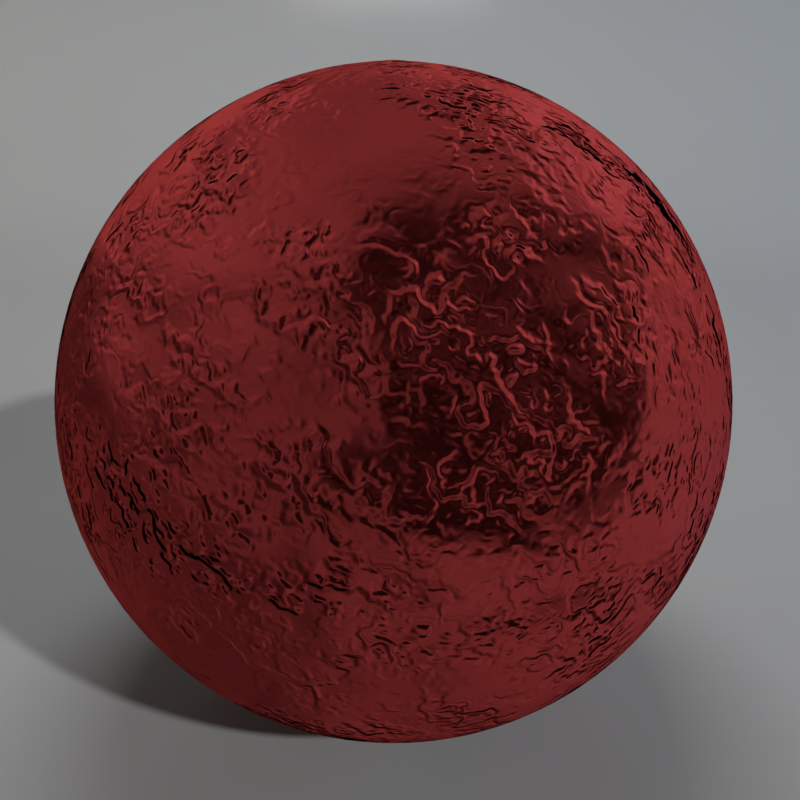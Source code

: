 # Source: fabric_crushed_velvet_cv1.blend  (saved by Blender 2.79.0; exported with 4.5.12 LTS)
import bpy
from mathutils import Matrix  # noqa: F401  (used for matrix-valued properties, if any)

bpy.ops.wm.read_factory_settings(use_empty=True)
scene = bpy.context.scene
scene.name = 'Scene'

# ---- collections
col_collection_1 = bpy.data.collections.new('Collection 1'); scene.collection.children.link(col_collection_1)

# ---- materials (node trees are filled in below, after node groups)
mat_left_light = bpy.data.materials.new('Left_Light')
mat_left_light.alpha_threshold = 0.0
mat_left_light.roughness = 0.5
mat_r_light = bpy.data.materials.new('R_Light')
mat_r_light.alpha_threshold = 0.0
mat_r_light.roughness = 0.5
mat_t_light = bpy.data.materials.new('T_Light')
mat_t_light.alpha_threshold = 0.0
mat_t_light.roughness = 0.5
mat_floor = bpy.data.materials.new('Floor')
mat_floor.alpha_threshold = 0.0
mat_floor.roughness = 0.5
mat_floor.line_color = (0.0, 0.0, 0.0, 1.0)
mat_fabric_crushed_velvet_cv1 = bpy.data.materials.new('fabric_crushed_velvet_cv1')
mat_fabric_crushed_velvet_cv1.alpha_threshold = 0.0
mat_fabric_crushed_velvet_cv1.diffuse_color = (0.1679, 0.0, 0.006372, 1.0)
mat_fabric_crushed_velvet_cv1.roughness = 0.5
mat_fabric_crushed_velvet_cv1.line_color = (0.0, 0.0, 0.0, 1.0)

# ---- node groups
ng_floor = bpy.data.node_groups.new('Floor', 'ShaderNodeTree')
_s = ng_floor.interface.new_socket(name='Shader', in_out='OUTPUT', socket_type='NodeSocketShader')
_s = ng_floor.interface.new_socket(name='Fresnel', in_out='INPUT', socket_type='NodeSocketFloat')
_s.default_value = 1.45
_s.min_value = 1.0
_s.max_value = 1000.0
_s = ng_floor.interface.new_socket(name='Diffuse_Color', in_out='INPUT', socket_type='NodeSocketColor')
_s.default_value = (0.8, 0.8, 0.8, 1.0)
_s = ng_floor.interface.new_socket(name='Diffuse_Normal', in_out='INPUT', socket_type='NodeSocketVector')
_s.min_value = -1.0
_s.max_value = 1.0
_s.hide_value = True
_s = ng_floor.interface.new_socket(name='Glossy_Color', in_out='INPUT', socket_type='NodeSocketColor')
_s.default_value = (0.8, 0.8, 0.8, 1.0)
_s = ng_floor.interface.new_socket(name='Glossy_Roughness', in_out='INPUT', socket_type='NodeSocketFloat')
_s.default_value = 0.01
_s.min_value = 0.0
_s.max_value = 1.0
_s = ng_floor.interface.new_socket(name='Glossy_Normal', in_out='INPUT', socket_type='NodeSocketVector')
_s.min_value = -1.0
_s.max_value = 1.0
_s.hide_value = True
_s = ng_floor.interface.new_socket(name='Translucent', in_out='INPUT', socket_type='NodeSocketFloat')
_s.default_value = 0.5
_s.min_value = 0.0
_s.max_value = 1.0
_s = ng_floor.interface.new_socket(name='Translucent Roughness', in_out='INPUT', socket_type='NodeSocketFloat')
_s.subtype = 'FACTOR'
_s.default_value = 0.2
_s.min_value = 0.0
_s.max_value = 1.0
_s = ng_floor.interface.new_socket(name='Translucent IOR', in_out='INPUT', socket_type='NodeSocketFloat')
_s.default_value = 1.1
_s.min_value = 0.0
_s.max_value = 1000.0
_N = ng_floor.nodes; _L = ng_floor.links
n0 = _N.new('ShaderNodeBsdfDiffuse'); n0.name = 'Diffuse BSDF.001'; n0.location = (-185, 106)
n1 = _N.new('ShaderNodeMixShader'); n1.name = 'Mix Shader.001'; n1.location = (87, 98)
n2 = _N.new('ShaderNodeBsdfGlass'); n2.name = 'Glass BSDF'; n2.location = (-184, -30)
n2.distribution = 'GGX'
n3 = _N.new('ShaderNodeBsdfAnisotropic'); n3.name = 'Glossy BSDF'; n3.location = (-191, -216)
n3.distribution = 'BECKMANN'
n4 = _N.new('ShaderNodeRGBCurve'); n4.name = 'RGB Curves'; n4.location = (-328, -63)
n4.hide = True
_c = n4.mapping.curves[3]
while len(_c.points) > 2: _c.points.remove(_c.points[-1])
_c.points[0].location = (0.0, 0.0); _c.points[0].handle_type = 'AUTO'
_c.points[1].location = (0.41639, 0.70982); _c.points[1].handle_type = 'AUTO'
_p = _c.points.new(1.0, 1.0); _p.handle_type = 'AUTO'
n4.mapping.update()
n5 = _N.new('ShaderNodeMixShader'); n5.name = 'Mix Shader'; n5.location = (341, 131)
n6 = _N.new('NodeGroupOutput'); n6.name = 'Group Output'; n6.location = (547, 124)
n7 = _N.new('ShaderNodeLayerWeight'); n7.name = 'Layer Weight'; n7.location = (-181, 272)
n8 = _N.new('ShaderNodeMath'); n8.name = 'Math'; n8.location = (84, 293)
n8.operation = 'MULTIPLY'
n9 = _N.new('NodeGroupInput'); n9.name = 'Group Input'; n9.location = (-742, 192)
n10 = _N.new('ShaderNodeMath'); n10.name = 'Math.001'; n10.location = (0, 0)
n10.operation = 'POWER'
n11 = _N.new('ShaderNodeMath'); n11.name = 'Math.002'; n11.location = (0, 0)
n11.operation = 'POWER'
_L.new(n3.outputs[0], n5.inputs[2])
_L.new(n0.outputs[0], n1.inputs[1])
_L.new(n5.outputs[0], n6.inputs[0])
_L.new(n9.outputs[1], n0.inputs[0])
_L.new(n9.outputs[2], n0.inputs[2])
_L.new(n9.outputs[3], n3.inputs[0])
_L.new(n9.outputs[5], n3.inputs[4])
_L.new(n1.outputs[0], n5.inputs[1])
_L.new(n9.outputs[6], n1.inputs[0])
_L.new(n2.outputs[0], n1.inputs[2])
_L.new(n9.outputs[1], n4.inputs[1])
_L.new(n4.outputs[0], n2.inputs[0])
_L.new(n7.outputs[0], n8.inputs[0])
_L.new(n8.outputs[0], n5.inputs[0])
_L.new(n9.outputs[0], n7.inputs[0])
_L.new(n9.outputs[2], n2.inputs[3])
_L.new(n9.outputs[8], n2.inputs[2])
_L.new(n9.outputs[7], n10.inputs[0])
_L.new(n10.outputs[0], n2.inputs[1])
_L.new(n9.outputs[4], n11.inputs[0])
_L.new(n11.outputs[0], n3.inputs[1])
n6.is_active_output = True
ng_crushed_velvet1_pattern = bpy.data.node_groups.new('Crushed_Velvet1_pattern', 'ShaderNodeTree')
_s = ng_crushed_velvet1_pattern.interface.new_socket(name='Color', in_out='OUTPUT', socket_type='NodeSocketColor')
_s = ng_crushed_velvet1_pattern.interface.new_socket(name='Vector', in_out='INPUT', socket_type='NodeSocketVector')
_s.min_value = -1.0
_s.max_value = 1.0
_s = ng_crushed_velvet1_pattern.interface.new_socket(name='Scale', in_out='INPUT', socket_type='NodeSocketFloat')
_s.default_value = 5.0
_s.min_value = -1000.0
_s.max_value = 1000.0
_N = ng_crushed_velvet1_pattern.nodes; _L = ng_crushed_velvet1_pattern.links
n0 = _N.new('ShaderNodeTexWave'); n0.name = 'Wave Texture'; n0.location = (-233, 52)
n0.bands_direction = 'DIAGONAL'
n0.rings_direction = 'SPHERICAL'
n0.inputs[2].default_value = 10.0
n0.inputs[4].default_value = 5.0
n0.inputs[6].default_value = 1.571
n1 = _N.new('ShaderNodeTexNoise'); n1.name = 'Noise Texture'; n1.location = (-47, 164)
n1.width = 150
n1.inputs[3].default_value = 1.0
n2 = _N.new('ShaderNodeValToRGB'); n2.name = 'ColorRamp.001'; n2.location = (132, 176)
n2.color_ramp.interpolation = 'B_SPLINE'
while len(n2.color_ramp.elements) > 1: n2.color_ramp.elements.remove(n2.color_ramp.elements[-1])
n2.color_ramp.elements[0].position = 0.1136; n2.color_ramp.elements[0].color = (0.0, 0.0, 0.0, 1.0)
_e = n2.color_ramp.elements.new(0.4955); _e.color = (0.1708, 0.1708, 0.1708, 1.0)
_e = n2.color_ramp.elements.new(1.0); _e.color = (1.0, 1.0, 1.0, 1.0)
n3 = _N.new('NodeGroupOutput'); n3.name = 'Group Output'; n3.location = (398, 139)
n3.width = 106
n4 = _N.new('NodeGroupInput'); n4.name = 'Group Input'; n4.location = (-403, 121)
n4.width = 100
n5 = _N.new('ShaderNodeMath'); n5.name = 'Math'; n5.location = (0, 0)
n5.hide = True
n5.operation = 'MULTIPLY'
_L.new(n1.outputs[0], n2.inputs[0])
_L.new(n2.outputs[0], n3.inputs[0])
_L.new(n4.outputs[0], n0.inputs[0])
_L.new(n4.outputs[1], n1.inputs[2])
_L.new(n4.outputs[1], n0.inputs[1])
_L.new(n4.outputs[0], n1.inputs[0])
_L.new(n0.outputs[1], n5.inputs[0])
_L.new(n5.outputs[0], n1.inputs[8])
n3.is_active_output = True

# ---- material node trees
mat_left_light.use_nodes = True; mat_left_light.node_tree.nodes.clear()
_N = mat_left_light.node_tree.nodes; _L = mat_left_light.node_tree.links
n0 = _N.new('ShaderNodeOutputMaterial'); n0.name = 'Material Output'; n0.location = (300, 300)
n1 = _N.new('ShaderNodeEmission'); n1.name = 'Emission'; n1.location = (10, 300)
n1.inputs[0].default_value = (0.8, 0.7039, 0.5653, 1.0)
n1.inputs[1].default_value = 10.0
_L.new(n1.outputs[0], n0.inputs[0])
n0.is_active_output = True
mat_r_light.use_nodes = True; mat_r_light.node_tree.nodes.clear()
_N = mat_r_light.node_tree.nodes; _L = mat_r_light.node_tree.links
n0 = _N.new('ShaderNodeOutputMaterial'); n0.name = 'Material Output'; n0.location = (300, 300)
n1 = _N.new('ShaderNodeEmission'); n1.name = 'Emission'; n1.location = (10, 300)
n1.inputs[0].default_value = (0.1775, 0.4756, 0.8, 1.0)
n1.inputs[1].default_value = 10.0
_L.new(n1.outputs[0], n0.inputs[0])
n0.is_active_output = True
mat_t_light.use_nodes = True; mat_t_light.node_tree.nodes.clear()
_N = mat_t_light.node_tree.nodes; _L = mat_t_light.node_tree.links
n0 = _N.new('ShaderNodeOutputMaterial'); n0.name = 'Material Output'; n0.location = (300, 300)
n1 = _N.new('ShaderNodeEmission'); n1.name = 'Emission'; n1.location = (10, 300)
n1.inputs[0].default_value = (0.8, 0.8, 0.8, 1.0)
n1.inputs[1].default_value = 10.0
_L.new(n1.outputs[0], n0.inputs[0])
n0.is_active_output = True
mat_floor.use_nodes = True; mat_floor.node_tree.nodes.clear()
_N = mat_floor.node_tree.nodes; _L = mat_floor.node_tree.links
n0 = _N.new('ShaderNodeOutputMaterial'); n0.name = 'Material Output'; n0.location = (637, 119)
n0.width = 100
n1 = _N.new('ShaderNodeGroup'); n1.name = 'Group'; n1.location = (378, 124)
n1.width = 199
n1.node_tree = ng_floor
n1.inputs[0].default_value = 0.33
n1.inputs[1].default_value = (0.3244, 0.3244, 0.3244, 1.0)
n1.inputs[2].default_value = (0.0, 0.0, 0.0)
n1.inputs[3].default_value = (1.0, 1.0, 1.0, 1.0)
n1.inputs[4].default_value = 0.05
n1.inputs[5].default_value = (0.0, 0.0, 0.0)
n1.inputs[6].default_value = 1.49e-08
n1.inputs[7].default_value = 0.0
n1.inputs[8].default_value = 1.1
_L.new(n1.outputs[0], n0.inputs[0])
n0.is_active_output = True
mat_fabric_crushed_velvet_cv1.use_nodes = True; mat_fabric_crushed_velvet_cv1.node_tree.nodes.clear()
_N = mat_fabric_crushed_velvet_cv1.node_tree.nodes; _L = mat_fabric_crushed_velvet_cv1.node_tree.links
n0 = _N.new('NodeFrame'); n0.name = 'Frame'; n0.location = (-161, 384)
n0.label = 'Velvet Fabric'
n0.width = 210
n1 = _N.new('NodeFrame'); n1.name = 'Frame.001'; n1.location = (-237, 192)
n1.label = 'Crushed Velvet Bumping'
n1.width = 288
n2 = _N.new('ShaderNodeOutputMaterial'); n2.name = 'Material Output'; n2.location = (116, 256)
n2.width = 120
n3 = _N.new('ShaderNodeBsdfSheen'); n3.name = 'Velvet BSDF'; n3.location = (30, -30)
n3.width = 150
n3.distribution = 'ASHIKHMIN'
n3.inputs[0].default_value = (0.3916, 0.04374, 0.04374, 1.0)
n3.inputs[1].default_value = 1.0
n4 = _N.new('ShaderNodeTexCoord'); n4.name = 'Texture Coordinate'; n4.location = (-400, 217)
n5 = _N.new('ShaderNodeGroup'); n5.name = 'Group'; n5.location = (30, -30)
n5.width = 228
n5.node_tree = ng_crushed_velvet1_pattern
n5.inputs[1].default_value = 5.0
n6 = _N.new('ShaderNodeDisplacement'); n6.name = 'Displacement'; n6.location = (0, 0)
n6.inputs[1].default_value = 0.0
n6.inputs[2].default_value = 0.1
n3.parent = n0
n5.parent = n1
_L.new(n3.outputs[0], n2.inputs[0])
_L.new(n4.outputs[0], n5.inputs[0])
_L.new(n5.outputs[0], n6.inputs[0])
_L.new(n6.outputs[0], n2.inputs[2])
n2.is_active_output = True

# ---- world
world_world = bpy.data.worlds.new('World'); scene.world = world_world
world_world.use_nodes = True; world_world.node_tree.nodes.clear()
_N = world_world.node_tree.nodes; _L = world_world.node_tree.links
n0 = _N.new('ShaderNodeOutputWorld'); n0.name = 'World Output'; n0.location = (454, 300)
n1 = _N.new('ShaderNodeBackground'); n1.name = 'Background'; n1.location = (164, 300)
n2 = _N.new('ShaderNodeRGB'); n2.name = 'RGB'; n2.location = (-389, 270)
n2.outputs[0].default_value = (0.05088, 0.05088, 0.05088, 1.0)
_L.new(n1.outputs[0], n0.inputs[0])
_L.new(n2.outputs[0], n1.inputs[0])
n0.is_active_output = True
world_world.color = (0.05088, 0.05088, 0.05088)
world_world.use_sun_shadow = False
world_world.sun_shadow_jitter_overblur = 0.0
world_world.cycles.sampling_method = 'MANUAL'

# ---- cameras
cam_camera = bpy.data.cameras.new('Camera')
cam_camera.clip_end = 100.0
cam_camera.lens = 35.0
cam_camera.sensor_width = 32.0
cam_camera.sensor_height = 18.0
cam_camera.display_size = 2.0
cam_camera.dof.focus_distance = 0.0

# ---- lights
light_sun = bpy.data.lights.new('Sun', 'SUN')
light_sun.transmission_factor = 0.0
light_sun.angle = 0.03999
light_sun.energy = 2.0
light_sun.shadow_buffer_clip_start = 0.5
light_sun.shadow_soft_size = 0.02
light_sun.shadow_cascade_max_distance = 1000.0

# ---- meshes
me_plane_005 = bpy.data.meshes.new('Plane.005')
me_plane_005.from_pydata([(-1.0, -1.0, 0.0), (1.0, -1.0, 0.0), (-1.0, 1.0, 0.0), (1.0, 1.0, 0.0)], [], [(0, 1, 3, 2)])
me_plane_005.materials.append(mat_left_light)
me_plane_005.use_remesh_preserve_volume = False
me_plane_005.use_remesh_preserve_attributes = False
me_plane_005.use_mirror_vertex_groups = False
me_plane_005.update()
me_plane_004 = bpy.data.meshes.new('Plane.004')
me_plane_004.from_pydata([(-1.0, -1.0, 0.0), (1.0, -1.0, 0.0), (-1.0, 1.0, 0.0), (1.0, 1.0, 0.0)], [], [(0, 1, 3, 2)])
me_plane_004.materials.append(mat_r_light)
me_plane_004.use_remesh_preserve_volume = False
me_plane_004.use_remesh_preserve_attributes = False
me_plane_004.use_mirror_vertex_groups = False
me_plane_004.update()
me_plane_003 = bpy.data.meshes.new('Plane.003')
me_plane_003.from_pydata([(-1.0, -1.0, 0.0), (1.0, -1.0, 0.0), (-1.0, 1.0, 0.0), (1.0, 1.0, 0.0)], [], [(0, 1, 3, 2)])
me_plane_003.materials.append(mat_t_light)
me_plane_003.use_remesh_preserve_volume = False
me_plane_003.use_remesh_preserve_attributes = False
me_plane_003.use_mirror_vertex_groups = False
me_plane_003.update()
me_plane = bpy.data.meshes.new('Plane')
me_plane.from_pydata([(-1.0, -1.0, 0.0), (1.0, -1.0, 0.0), (0.0, 1.0, 1.545), (0.0, -1.0, 0.0), (1.0, 1.0, 1.545), (-1.0, 1.0, 1.545), (-1.0, 1.0, 0.5551), (-1.0, 0.4449, 0.0), (-1.0, 0.9893, 0.4468), (-1.0, 0.9577, 0.3426), (-1.0, 0.9065, 0.2467), (-1.0, 0.8374, 0.1626), (-1.0, 0.7533, 0.09354), (1.0, 1.0, 0.5551), (1.0, 0.4449, 0.0), (1.0, 0.9893, 0.4468), (1.0, 0.9577, 0.3426), (1.0, 0.9065, 0.2467), (1.0, 0.8374, 0.1626), (1.0, 0.7533, 0.09354), (1.0, 0.6574, 0.04225), (1.0, 0.5532, 0.01067), (0.0, 1.0, 0.5551), (0.0, 0.9893, 0.4468), (0.0, 0.9577, 0.3426), (0.0, 0.9065, 0.2467), (0.0, 0.8374, 0.1626), (0.0, 0.7533, 0.09354), (0.0, 0.6574, 0.04225), (0.0, 0.5532, 0.01067), (0.0, 0.4449, 0.0), (0.9677, -1.0, 0.0), (0.9677, 1.0, 1.545), (0.9677, 1.0, 0.5551), (0.9677, 0.9893, 0.4468), (0.9677, 0.9577, 0.3426), (0.9677, 0.9065, 0.2467), (0.9677, 0.8374, 0.1626), (0.9677, 0.7533, 0.09354), (0.9677, 0.6574, 0.04225), (0.9677, 0.5532, 0.01067), (0.9677, 0.4449, 0.0), (-1.0, 0.6574, 0.04225), (1.0, -0.9711, 0.0), (0.0, -0.9711, 0.0), (0.9677, -0.9711, 0.0), (0.4839, 1.0, 1.545), (0.4839, 1.0, 0.5551), (0.4839, -1.0, 0.0), (0.4839, 0.9893, 0.4468), (0.4839, 0.9577, 0.3426), (0.4839, 0.9065, 0.2467), (0.4839, 0.8374, 0.1626), (0.4839, 0.7533, 0.09354), (0.4839, 0.6574, 0.04225), (0.4839, 0.5532, 0.01067), (0.4839, 0.4449, 0.0), (0.4839, -0.9711, 0.0), (1.0, -0.6171, 0.0), (1.0, -0.2631, 0.0), (1.0, 0.09092, 0.0), (0.0, -0.6171, 0.0), (0.0, -0.2631, 0.0), (0.0, 0.09092, 0.0), (0.9677, -0.6171, 0.0), (0.9677, -0.2631, 0.0), (0.9677, 0.09092, 0.0), (-1.0, 0.5532, 0.01067), (0.4839, -0.6171, 0.0), (0.4839, -0.2631, 0.0), (0.4839, 0.09092, 0.0), (0.2419, 1.0, 1.545), (0.2419, 1.0, 0.5551), (0.2419, -0.9711, 0.0), (0.2419, -1.0, 0.0), (0.2419, 0.9893, 0.4468), (0.2419, 0.9577, 0.3426), (0.2419, 0.9065, 0.2467), (0.2419, 0.8374, 0.1626), (0.2419, 0.7533, 0.09354), (0.2419, 0.6574, 0.04225), (0.2419, 0.5532, 0.01067), (0.2419, 0.4449, 0.0), (0.2419, -0.6171, 0.0), (0.2419, -0.2631, 0.0), (0.2419, 0.09092, 0.0), (0.7258, -1.0, 0.0), (0.7258, 0.9893, 0.4468), (0.7258, 0.9577, 0.3426), (0.7258, 0.9065, 0.2467), (0.7258, 0.8374, 0.1626), (0.7258, 0.7533, 0.09354), (0.7258, 0.6574, 0.04225), (0.7258, 0.5532, 0.01067), (0.7258, 0.4449, 0.0), (0.7258, 1.0, 1.545), (0.7258, 1.0, 0.5551), (0.7258, -0.9711, 0.0), (0.7258, -0.6171, 0.0), (0.7258, -0.2631, 0.0), (0.7258, 0.09092, 0.0), (1.0, 1.0, 1.514), (0.0, 1.0, 1.514), (0.9677, 1.0, 1.514), (0.4839, 1.0, 1.514), (0.2419, 1.0, 1.514), (0.7258, 1.0, 1.514), (1.0, 1.0, 0.8747), (1.0, 1.0, 1.194), (0.0, 1.0, 0.8747), (0.0, 1.0, 1.194), (0.9677, 1.0, 0.8747), (0.9677, 1.0, 1.194), (0.4839, 1.0, 0.8747), (0.4839, 1.0, 1.194), (0.2419, 1.0, 0.8747), (0.2419, 1.0, 1.194), (0.7258, 1.0, 0.8747), (0.7258, 1.0, 1.194), (-0.9677, -1.0, 0.0), (-0.9677, 1.0, 1.545), (-0.9677, 1.0, 0.5551), (-0.9677, 0.9893, 0.4468), (-0.9677, 0.9577, 0.3426), (-0.9677, 0.9065, 0.2467), (-0.9677, 0.8374, 0.1626), (-0.9677, 0.7533, 0.09354), (-0.9677, 0.6574, 0.04225), (-0.9677, 0.5532, 0.01067), (-0.9677, 0.4449, 0.0), (-1.0, -0.9711, 0.0), (-0.9677, -0.9711, 0.0), (-0.4839, 1.0, 1.545), (-0.4839, 1.0, 0.5551), (-0.4839, -1.0, 0.0), (-0.4839, 0.9893, 0.4468), (-0.4839, 0.9577, 0.3426), (-0.4839, 0.9065, 0.2467), (-0.4839, 0.8374, 0.1626), (-0.4839, 0.7533, 0.09354), (-0.4839, 0.6574, 0.04225), (-0.4839, 0.5532, 0.01067), (-0.4839, 0.4449, 0.0), (-0.4839, -0.9711, 0.0), (-1.0, -0.6171, 0.0), (-1.0, -0.2631, 0.0), (-1.0, 0.09092, 0.0), (-0.9677, -0.6171, 0.0), (-0.9677, -0.2631, 0.0), (-0.9677, 0.09092, 0.0), (-0.4839, -0.6171, 0.0), (-0.4839, -0.2631, 0.0), (-0.4839, 0.09092, 0.0), (-0.2419, 1.0, 1.545), (-0.2419, 1.0, 0.5551), (-0.2419, -0.9711, 0.0), (-0.2419, -1.0, 0.0), (-0.2419, 0.9893, 0.4468), (-0.2419, 0.9577, 0.3426), (-0.2419, 0.9065, 0.2467), (-0.2419, 0.8374, 0.1626), (-0.2419, 0.7533, 0.09354), (-0.2419, 0.6574, 0.04225), (-0.2419, 0.5532, 0.01067), (-0.2419, 0.4449, 0.0), (-0.2419, -0.6171, 0.0), (-0.2419, -0.2631, 0.0), (-0.2419, 0.09092, 0.0), (-0.7258, -1.0, 0.0), (-0.7258, 0.9893, 0.4468), (-0.7258, 0.9577, 0.3426), (-0.7258, 0.9065, 0.2467), (-0.7258, 0.8374, 0.1626), (-0.7258, 0.7533, 0.09354), (-0.7258, 0.6574, 0.04225), (-0.7258, 0.5532, 0.01067), (-0.7258, 0.4449, 0.0), (-0.7258, 1.0, 1.545), (-0.7258, 1.0, 0.5551), (-0.7258, -0.9711, 0.0), (-0.7258, -0.6171, 0.0), (-0.7258, -0.2631, 0.0), (-0.7258, 0.09092, 0.0), (-1.0, 1.0, 1.514), (-0.9677, 1.0, 1.514), (-0.4839, 1.0, 1.514), (-0.2419, 1.0, 1.514), (-0.7258, 1.0, 1.514), (-1.0, 1.0, 0.8747), (-1.0, 1.0, 1.194), (-0.9677, 1.0, 0.8747), (-0.9677, 1.0, 1.194), (-0.4839, 1.0, 0.8747), (-0.4839, 1.0, 1.194), (-0.2419, 1.0, 0.8747), (-0.2419, 1.0, 1.194), (-0.7258, 1.0, 0.8747), (-0.7258, 1.0, 1.194)], [], [(103, 101, 4, 32), (154, 157, 23, 22), (159, 160, 26, 25), (158, 159, 25, 24), (160, 161, 27, 26), (161, 162, 28, 27), (162, 163, 29, 28), (163, 164, 30, 29), (149, 129, 7, 146), (184, 120, 5, 183), (66, 60, 14, 41), (81, 29, 30, 82), (80, 28, 29, 81), (79, 27, 28, 80), (78, 26, 27, 79), (77, 25, 26, 78), (76, 24, 25, 77), (75, 23, 24, 76), (72, 22, 23, 75), (10, 11, 125, 124), (13, 33, 34, 15), (15, 34, 35, 16), (16, 35, 36, 17), (17, 36, 37, 18), (18, 37, 38, 19), (19, 38, 39, 20), (20, 39, 40, 21), (21, 40, 41, 14), (100, 66, 41, 94), (106, 103, 32, 95), (86, 31, 45, 97), (31, 1, 43, 45), (157, 158, 24, 23), (74, 48, 57, 73), (105, 104, 46, 71), (85, 70, 56, 82), (96, 47, 49, 87), (87, 49, 50, 88), (88, 50, 51, 89), (89, 51, 52, 90), (90, 52, 53, 91), (91, 53, 54, 92), (92, 54, 55, 93), (93, 55, 56, 94), (73, 57, 68, 83), (83, 68, 69, 84), (84, 69, 70, 85), (97, 45, 64, 98), (98, 64, 65, 99), (99, 65, 66, 100), (45, 43, 58, 64), (64, 58, 59, 65), (65, 59, 60, 66), (9, 10, 124, 123), (8, 9, 123, 122), (6, 8, 122, 121), (62, 84, 85, 63), (61, 83, 84, 62), (44, 73, 83, 61), (63, 85, 82, 30), (102, 105, 71, 2), (3, 74, 73, 44), (47, 72, 75, 49), (49, 75, 76, 50), (50, 76, 77, 51), (51, 77, 78, 52), (52, 78, 79, 53), (53, 79, 80, 54), (54, 80, 81, 55), (55, 81, 82, 56), (69, 99, 100, 70), (68, 98, 99, 69), (57, 97, 98, 68), (40, 93, 94, 41), (39, 92, 93, 40), (38, 91, 92, 39), (37, 90, 91, 38), (36, 89, 90, 37), (35, 88, 89, 36), (34, 87, 88, 35), (33, 96, 87, 34), (48, 86, 97, 57), (104, 106, 95, 46), (70, 100, 94, 56), (114, 118, 106, 104), (110, 116, 105, 102), (116, 114, 104, 105), (118, 112, 103, 106), (11, 12, 126, 125), (112, 108, 101, 103), (33, 13, 107, 111), (111, 107, 108, 112), (42, 67, 128, 127), (12, 42, 127, 126), (96, 33, 111, 117), (117, 111, 112, 118), (72, 47, 113, 115), (115, 113, 114, 116), (22, 72, 115, 109), (109, 115, 116, 110), (47, 96, 117, 113), (113, 117, 118, 114), (67, 7, 129, 128), (182, 176, 129, 149), (187, 177, 120, 184), (168, 179, 131, 119), (119, 131, 130, 0), (156, 155, 143, 134), (186, 153, 132, 185), (167, 164, 142, 152), (178, 169, 135, 133), (169, 170, 136, 135), (170, 171, 137, 136), (171, 172, 138, 137), (172, 173, 139, 138), (173, 174, 140, 139), (174, 175, 141, 140), (175, 176, 142, 141), (155, 165, 150, 143), (165, 166, 151, 150), (166, 167, 152, 151), (179, 180, 147, 131), (180, 181, 148, 147), (181, 182, 149, 148), (131, 147, 144, 130), (147, 148, 145, 144), (148, 149, 146, 145), (62, 63, 167, 166), (61, 62, 166, 165), (44, 61, 165, 155), (63, 30, 164, 167), (102, 2, 153, 186), (3, 44, 155, 156), (133, 135, 157, 154), (135, 136, 158, 157), (136, 137, 159, 158), (137, 138, 160, 159), (138, 139, 161, 160), (139, 140, 162, 161), (140, 141, 163, 162), (141, 142, 164, 163), (151, 152, 182, 181), (150, 151, 181, 180), (143, 150, 180, 179), (128, 129, 176, 175), (127, 128, 175, 174), (126, 127, 174, 173), (125, 126, 173, 172), (124, 125, 172, 171), (123, 124, 171, 170), (122, 123, 170, 169), (121, 122, 169, 178), (134, 143, 179, 168), (185, 132, 177, 187), (152, 142, 176, 182), (193, 185, 187, 197), (110, 102, 186, 195), (195, 186, 185, 193), (197, 187, 184, 191), (191, 184, 183, 189), (121, 190, 188, 6), (190, 191, 189, 188), (178, 196, 190, 121), (196, 197, 191, 190), (154, 194, 192, 133), (194, 195, 193, 192), (22, 109, 194, 154), (109, 110, 195, 194), (133, 192, 196, 178), (192, 193, 197, 196)])
me_plane.polygons.foreach_set('use_smooth', [True] * 170)
_uv = me_plane.uv_layers.new(name='UVMap')
_uv.uv.foreach_set('vector', [0.5951, 0.9904, 0.6048, 0.9904, 0.6048, 0.9999, 0.595, 0.9999, 0.2294, 0.7003, 0.2294, 0.6674, 0.3026, 0.6674, 0.3026, 0.7003, 0.2295, 0.6016, 0.2295, 0.5687, 0.3026, 0.5687, 0.3026, 0.6016, 0.2295, 0.6345, 0.2295, 0.6016, 0.3026, 0.6016, 0.3026, 0.6345, 0.2295, 0.5687, 0.2295, 0.5358, 0.3027, 0.5358, 0.3026, 0.5687, 0.2295, 0.5358, 0.2295, 0.5029, 0.3027, 0.5029, 0.3027, 0.5358, 0.2295, 0.5029, 0.2295, 0.47, 0.3027, 0.47, 0.3027, 0.5029, 0.2295, 0.47, 0.2296, 0.4371, 0.3027, 0.4371, 0.3027, 0.47, 0.01014, 0.3299, 0.01009, 0.437, 0.0003416, 0.437, 0.0003914, 0.3299, 0.009834, 0.9902, 0.009829, 0.9996, 7.779e-05, 0.9996, 8.223e-05, 0.9901, 0.5954, 0.3302, 0.6051, 0.3302, 0.6051, 0.4373, 0.5953, 0.4373, 0.3758, 0.4701, 0.3027, 0.47, 0.3027, 0.4371, 0.3759, 0.4372, 0.3758, 0.503, 0.3027, 0.5029, 0.3027, 0.47, 0.3758, 0.4701, 0.3758, 0.5358, 0.3027, 0.5358, 0.3027, 0.5029, 0.3758, 0.503, 0.3758, 0.5687, 0.3026, 0.5687, 0.3027, 0.5358, 0.3758, 0.5358, 0.3758, 0.6016, 0.3026, 0.6016, 0.3026, 0.5687, 0.3758, 0.5687, 0.3758, 0.6345, 0.3026, 0.6345, 0.3026, 0.6016, 0.3758, 0.6016, 0.3757, 0.6674, 0.3026, 0.6674, 0.3026, 0.6345, 0.3758, 0.6345, 0.3757, 0.7003, 0.3026, 0.7003, 0.3026, 0.6674, 0.3757, 0.6674, 0.0002645, 0.6015, 0.0002799, 0.5686, 0.01003, 0.5686, 0.01002, 0.6015, 0.6049, 0.7005, 0.5952, 0.7005, 0.5952, 0.6676, 0.605, 0.6676, 0.605, 0.6676, 0.5952, 0.6676, 0.5952, 0.6347, 0.605, 0.6347, 0.605, 0.6347, 0.5952, 0.6347, 0.5952, 0.6018, 0.605, 0.6018, 0.605, 0.6018, 0.5952, 0.6018, 0.5953, 0.5689, 0.605, 0.5689, 0.605, 0.5689, 0.5953, 0.5689, 0.5953, 0.536, 0.605, 0.536, 0.605, 0.536, 0.5953, 0.536, 0.5953, 0.5031, 0.605, 0.5031, 0.605, 0.5031, 0.5953, 0.5031, 0.5953, 0.4702, 0.605, 0.4702, 0.605, 0.4702, 0.5953, 0.4702, 0.5953, 0.4373, 0.6051, 0.4373, 0.5222, 0.3302, 0.5954, 0.3302, 0.5953, 0.4373, 0.5222, 0.4372, 0.5219, 0.9904, 0.5951, 0.9904, 0.595, 0.9999, 0.5219, 0.9999, 0.5224, 0.0003231, 0.5955, 0.0003574, 0.5955, 0.009081, 0.5224, 0.009047, 0.5955, 0.0003574, 0.6053, 0.000362, 0.6053, 0.009086, 0.5955, 0.009081, 0.2294, 0.6674, 0.2295, 0.6345, 0.3026, 0.6345, 0.3026, 0.6674, 0.3761, 0.0002543, 0.4492, 0.0002887, 0.4492, 0.009013, 0.3761, 0.008978, 0.3756, 0.9903, 0.4487, 0.9904, 0.4487, 0.9998, 0.3756, 0.9998, 0.3759, 0.3301, 0.4491, 0.3301, 0.449, 0.4372, 0.3759, 0.4372, 0.522, 0.7004, 0.4489, 0.7004, 0.4489, 0.6675, 0.5221, 0.6675, 0.5221, 0.6675, 0.4489, 0.6675, 0.4489, 0.6346, 0.5221, 0.6346, 0.5221, 0.6346, 0.4489, 0.6346, 0.4489, 0.6017, 0.5221, 0.6017, 0.5221, 0.6017, 0.4489, 0.6017, 0.4489, 0.5688, 0.5221, 0.5688, 0.5221, 0.5688, 0.4489, 0.5688, 0.449, 0.5359, 0.5221, 0.5359, 0.5221, 0.5359, 0.449, 0.5359, 0.449, 0.503, 0.5221, 0.503, 0.5221, 0.503, 0.449, 0.503, 0.449, 0.4701, 0.5221, 0.4701, 0.5221, 0.4701, 0.449, 0.4701, 0.449, 0.4372, 0.5222, 0.4372, 0.3761, 0.008978, 0.4492, 0.009013, 0.4492, 0.1161, 0.376, 0.116, 0.376, 0.116, 0.4492, 0.1161, 0.4491, 0.2231, 0.376, 0.2231, 0.376, 0.2231, 0.4491, 0.2231, 0.4491, 0.3301, 0.3759, 0.3301, 0.5224, 0.009047, 0.5955, 0.009081, 0.5955, 0.1161, 0.5223, 0.1161, 0.5223, 0.1161, 0.5955, 0.1161, 0.5954, 0.2232, 0.5223, 0.2231, 0.5223, 0.2231, 0.5954, 0.2232, 0.5954, 0.3302, 0.5222, 0.3302, 0.5955, 0.009081, 0.6053, 0.009086, 0.6052, 0.1161, 0.5955, 0.1161, 0.5955, 0.1161, 0.6052, 0.1161, 0.6052, 0.2232, 0.5954, 0.2232, 0.5954, 0.2232, 0.6052, 0.2232, 0.6051, 0.3302, 0.5954, 0.3302, 0.000249, 0.6344, 0.0002645, 0.6015, 0.01002, 0.6015, 0.01, 0.6344, 0.0002336, 0.6673, 0.000249, 0.6344, 0.01, 0.6344, 0.009985, 0.6673, 0.0002182, 0.7002, 0.0002336, 0.6673, 0.009985, 0.6673, 0.00997, 0.7002, 0.3028, 0.223, 0.376, 0.2231, 0.3759, 0.3301, 0.3028, 0.3301, 0.3029, 0.116, 0.376, 0.116, 0.376, 0.2231, 0.3028, 0.223, 0.3029, 0.008944, 0.3761, 0.008978, 0.376, 0.116, 0.3029, 0.116, 0.3028, 0.3301, 0.3759, 0.3301, 0.3759, 0.4372, 0.3027, 0.4371, 0.3024, 0.9903, 0.3756, 0.9903, 0.3756, 0.9998, 0.3024, 0.9998, 0.3029, 0.0002199, 0.3761, 0.0002543, 0.3761, 0.008978, 0.3029, 0.008944, 0.4489, 0.7004, 0.3757, 0.7003, 0.3757, 0.6674, 0.4489, 0.6675, 0.4489, 0.6675, 0.3757, 0.6674, 0.3758, 0.6345, 0.4489, 0.6346, 0.4489, 0.6346, 0.3758, 0.6345, 0.3758, 0.6016, 0.4489, 0.6017, 0.4489, 0.6017, 0.3758, 0.6016, 0.3758, 0.5687, 0.4489, 0.5688, 0.4489, 0.5688, 0.3758, 0.5687, 0.3758, 0.5358, 0.449, 0.5359, 0.449, 0.5359, 0.3758, 0.5358, 0.3758, 0.503, 0.449, 0.503, 0.449, 0.503, 0.3758, 0.503, 0.3758, 0.4701, 0.449, 0.4701, 0.449, 0.4701, 0.3758, 0.4701, 0.3759, 0.4372, 0.449, 0.4372, 0.4491, 0.2231, 0.5223, 0.2231, 0.5222, 0.3302, 0.4491, 0.3301, 0.4492, 0.1161, 0.5223, 0.1161, 0.5223, 0.2231, 0.4491, 0.2231, 0.4492, 0.009013, 0.5224, 0.009047, 0.5223, 0.1161, 0.4492, 0.1161, 0.5953, 0.4702, 0.5221, 0.4701, 0.5222, 0.4372, 0.5953, 0.4373, 0.5953, 0.5031, 0.5221, 0.503, 0.5221, 0.4701, 0.5953, 0.4702, 0.5953, 0.536, 0.5221, 0.5359, 0.5221, 0.503, 0.5953, 0.5031, 0.5953, 0.5689, 0.5221, 0.5688, 0.5221, 0.5359, 0.5953, 0.536, 0.5952, 0.6018, 0.5221, 0.6017, 0.5221, 0.5688, 0.5953, 0.5689, 0.5952, 0.6347, 0.5221, 0.6346, 0.5221, 0.6017, 0.5952, 0.6018, 0.5952, 0.6676, 0.5221, 0.6675, 0.5221, 0.6346, 0.5952, 0.6347, 0.5952, 0.7005, 0.522, 0.7004, 0.5221, 0.6675, 0.5952, 0.6676, 0.4492, 0.0002887, 0.5224, 0.0003231, 0.5224, 0.009047, 0.4492, 0.009013, 0.4487, 0.9904, 0.5219, 0.9904, 0.5219, 0.9999, 0.4487, 0.9998, 0.4491, 0.3301, 0.5222, 0.3302, 0.5222, 0.4372, 0.449, 0.4372, 0.4488, 0.8937, 0.5219, 0.8937, 0.5219, 0.9904, 0.4487, 0.9904, 0.3025, 0.8936, 0.3756, 0.8937, 0.3756, 0.9903, 0.3024, 0.9903, 0.3756, 0.8937, 0.4488, 0.8937, 0.4487, 0.9904, 0.3756, 0.9903, 0.5219, 0.8937, 0.5951, 0.8938, 0.5951, 0.9904, 0.5219, 0.9904, 0.0002799, 0.5686, 0.0002953, 0.5357, 0.01005, 0.5357, 0.01003, 0.5686, 0.5951, 0.8938, 0.6049, 0.8938, 0.6048, 0.9904, 0.5951, 0.9904, 0.5952, 0.7005, 0.6049, 0.7005, 0.6049, 0.7971, 0.5951, 0.7971, 0.5951, 0.7971, 0.6049, 0.7971, 0.6049, 0.8938, 0.5951, 0.8938, 0.0003107, 0.5028, 0.0003261, 0.4699, 0.01008, 0.4699, 0.01006, 0.5028, 0.0002953, 0.5357, 0.0003107, 0.5028, 0.01006, 0.5028, 0.01005, 0.5357, 0.522, 0.7004, 0.5952, 0.7005, 0.5951, 0.7971, 0.522, 0.7971, 0.522, 0.7971, 0.5951, 0.7971, 0.5951, 0.8938, 0.5219, 0.8937, 0.3757, 0.7003, 0.4489, 0.7004, 0.4488, 0.797, 0.3757, 0.797, 0.3757, 0.797, 0.4488, 0.797, 0.4488, 0.8937, 0.3756, 0.8937, 0.3026, 0.7003, 0.3757, 0.7003, 0.3757, 0.797, 0.3025, 0.797, 0.3025, 0.797, 0.3757, 0.797, 0.3756, 0.8937, 0.3025, 0.8936, 0.4489, 0.7004, 0.522, 0.7004, 0.522, 0.7971, 0.4488, 0.797, 0.4488, 0.797, 0.522, 0.7971, 0.5219, 0.8937, 0.4488, 0.8937, 0.0003261, 0.4699, 0.0003416, 0.437, 0.01009, 0.437, 0.01008, 0.4699, 0.0833, 0.33, 0.08325, 0.437, 0.01009, 0.437, 0.01014, 0.3299, 0.08299, 0.9902, 0.08298, 0.9997, 0.009829, 0.9996, 0.009834, 0.9902, 0.08345, 0.0001167, 0.08345, 0.008841, 0.01029, 0.008806, 0.0103, 8.237e-05, 0.0103, 8.237e-05, 0.01029, 0.008806, 0.0005407, 0.008802, 0.0005448, 7.779e-05, 0.2298, 0.0001854, 0.2298, 0.008909, 0.1566, 0.008875, 0.1566, 0.000151, 0.2293, 0.9903, 0.2293, 0.9997, 0.1561, 0.9997, 0.1561, 0.9902, 0.2296, 0.33, 0.2296, 0.4371, 0.1564, 0.437, 0.1564, 0.33, 0.08312, 0.7002, 0.08314, 0.6673, 0.1563, 0.6673, 0.1563, 0.7002, 0.08314, 0.6673, 0.08315, 0.6344, 0.1563, 0.6344, 0.1563, 0.6673, 0.08315, 0.6344, 0.08317, 0.6015, 0.1563, 0.6015, 0.1563, 0.6344, 0.08317, 0.6015, 0.08318, 0.5686, 0.1563, 0.5686, 0.1563, 0.6015, 0.08318, 0.5686, 0.0832, 0.5357, 0.1564, 0.5357, 0.1563, 0.5686, 0.0832, 0.5357, 0.08321, 0.5028, 0.1564, 0.5028, 0.1564, 0.5357, 0.08321, 0.5028, 0.08323, 0.4699, 0.1564, 0.4699, 0.1564, 0.5028, 0.08323, 0.4699, 0.08325, 0.437, 0.1564, 0.437, 0.1564, 0.4699, 0.2298, 0.008909, 0.2297, 0.116, 0.1565, 0.1159, 0.1566, 0.008875, 0.2297, 0.116, 0.2297, 0.223, 0.1565, 0.223, 0.1565, 0.1159, 0.2297, 0.223, 0.2296, 0.33, 0.1564, 0.33, 0.1565, 0.223, 0.08345, 0.008841, 0.0834, 0.1159, 0.01024, 0.1159, 0.01029, 0.008806, 0.0834, 0.1159, 0.08335, 0.2229, 0.01019, 0.2229, 0.01024, 0.1159, 0.08335, 0.2229, 0.0833, 0.33, 0.01014, 0.3299, 0.01019, 0.2229, 0.01029, 0.008806, 0.01024, 0.1159, 0.000491, 0.1158, 0.0005407, 0.008802, 0.01024, 0.1159, 0.01019, 0.2229, 0.0004412, 0.2229, 0.000491, 0.1158, 0.01019, 0.2229, 0.01014, 0.3299, 0.0003914, 0.3299, 0.0004412, 0.2229, 0.3028, 0.223, 0.3028, 0.3301, 0.2296, 0.33, 0.2297, 0.223, 0.3029, 0.116, 0.3028, 0.223, 0.2297, 0.223, 0.2297, 0.116, 0.3029, 0.008944, 0.3029, 0.116, 0.2297, 0.116, 0.2298, 0.008909, 0.3028, 0.3301, 0.3027, 0.4371, 0.2296, 0.4371, 0.2296, 0.33, 0.3024, 0.9903, 0.3024, 0.9998, 0.2293, 0.9997, 0.2293, 0.9903, 0.3029, 0.0002199, 0.3029, 0.008944, 0.2298, 0.008909, 0.2298, 0.0001854, 0.1563, 0.7002, 0.1563, 0.6673, 0.2294, 0.6674, 0.2294, 0.7003, 0.1563, 0.6673, 0.1563, 0.6344, 0.2295, 0.6345, 0.2294, 0.6674, 0.1563, 0.6344, 0.1563, 0.6015, 0.2295, 0.6016, 0.2295, 0.6345, 0.1563, 0.6015, 0.1563, 0.5686, 0.2295, 0.5687, 0.2295, 0.6016, 0.1563, 0.5686, 0.1564, 0.5357, 0.2295, 0.5358, 0.2295, 0.5687, 0.1564, 0.5357, 0.1564, 0.5028, 0.2295, 0.5029, 0.2295, 0.5358, 0.1564, 0.5028, 0.1564, 0.4699, 0.2295, 0.47, 0.2295, 0.5029, 0.1564, 0.4699, 0.1564, 0.437, 0.2296, 0.4371, 0.2295, 0.47, 0.1565, 0.223, 0.1564, 0.33, 0.0833, 0.33, 0.08335, 0.2229, 0.1565, 0.1159, 0.1565, 0.223, 0.08335, 0.2229, 0.0834, 0.1159, 0.1566, 0.008875, 0.1565, 0.1159, 0.0834, 0.1159, 0.08345, 0.008841, 0.01008, 0.4699, 0.01009, 0.437, 0.08325, 0.437, 0.08323, 0.4699, 0.01006, 0.5028, 0.01008, 0.4699, 0.08323, 0.4699, 0.08321, 0.5028, 0.01005, 0.5357, 0.01006, 0.5028, 0.08321, 0.5028, 0.0832, 0.5357, 0.01003, 0.5686, 0.01005, 0.5357, 0.0832, 0.5357, 0.08318, 0.5686, 0.01002, 0.6015, 0.01003, 0.5686, 0.08318, 0.5686, 0.08317, 0.6015, 0.01, 0.6344, 0.01002, 0.6015, 0.08317, 0.6015, 0.08315, 0.6344, 0.009985, 0.6673, 0.01, 0.6344, 0.08315, 0.6344, 0.08314, 0.6673, 0.00997, 0.7002, 0.009985, 0.6673, 0.08314, 0.6673, 0.08312, 0.7002, 0.1566, 0.000151, 0.1566, 0.008875, 0.08345, 0.008841, 0.08345, 0.0001167, 0.1561, 0.9902, 0.1561, 0.9997, 0.08298, 0.9997, 0.08299, 0.9902, 0.1564, 0.33, 0.1564, 0.437, 0.08325, 0.437, 0.0833, 0.33, 0.1562, 0.8936, 0.1561, 0.9902, 0.08299, 0.9902, 0.08303, 0.8935, 0.3025, 0.8936, 0.3024, 0.9903, 0.2293, 0.9903, 0.2293, 0.8936, 0.2293, 0.8936, 0.2293, 0.9903, 0.1561, 0.9902, 0.1562, 0.8936, 0.08303, 0.8935, 0.08299, 0.9902, 0.009834, 0.9902, 0.009879, 0.8935, 0.009879, 0.8935, 0.009834, 0.9902, 8.223e-05, 0.9901, 0.0001275, 0.8935, 0.00997, 0.7002, 0.009924, 0.7968, 0.0001729, 0.7968, 0.0002182, 0.7002, 0.009924, 0.7968, 0.009879, 0.8935, 0.0001275, 0.8935, 0.0001729, 0.7968, 0.08312, 0.7002, 0.08308, 0.7969, 0.009924, 0.7968, 0.00997, 0.7002, 0.08308, 0.7969, 0.08303, 0.8935, 0.009879, 0.8935, 0.009924, 0.7968, 0.2294, 0.7003, 0.2294, 0.7969, 0.1562, 0.7969, 0.1563, 0.7002, 0.2294, 0.7969, 0.2293, 0.8936, 0.1562, 0.8936, 0.1562, 0.7969, 0.3026, 0.7003, 0.3025, 0.797, 0.2294, 0.7969, 0.2294, 0.7003, 0.3025, 0.797, 0.3025, 0.8936, 0.2293, 0.8936, 0.2294, 0.7969, 0.1563, 0.7002, 0.1562, 0.7969, 0.08308, 0.7969, 0.08312, 0.7002, 0.1562, 0.7969, 0.1562, 0.8936, 0.08303, 0.8935, 0.08308, 0.7969])
me_plane.materials.append(mat_floor)
me_plane.use_remesh_preserve_volume = False
me_plane.use_remesh_preserve_attributes = False
me_plane.use_mirror_vertex_groups = False
me_plane.update()
me_sphere = bpy.data.meshes.new('Sphere')
me_sphere.from_pydata([(0.03806, 0.1913, 0.9808), (0.07466, 0.3753, 0.9239), (0.1084, 0.5449, 0.8315), (0.1379, 0.6935, 0.7071), (0.1622, 0.8155, 0.5556), (0.1802, 0.9061, 0.3827), (0.1913, 0.9619, 0.1951), (0.1951, 0.9808, 7.55e-08), (0.1913, 0.9619, -0.1951), (0.1802, 0.9061, -0.3827), (0.1622, 0.8155, -0.5556), (0.1379, 0.6935, -0.7071), (0.1084, 0.5449, -0.8315), (0.07466, 0.3753, -0.9239), (0.03806, 0.1913, -0.9808), (0.07466, 0.1802, 0.9808), (0.1464, 0.3536, 0.9239), (0.2126, 0.5133, 0.8315), (0.2706, 0.6533, 0.7071), (0.3182, 0.7682, 0.5556), (0.3536, 0.8536, 0.3827), (0.3753, 0.9061, 0.1951), (0.3827, 0.9239, 7.55e-08), (0.3753, 0.9061, -0.1951), (0.3536, 0.8536, -0.3827), (0.3182, 0.7682, -0.5556), (0.2706, 0.6533, -0.7071), (0.2126, 0.5133, -0.8315), (0.1464, 0.3536, -0.9239), (0.07466, 0.1802, -0.9808), (0.1084, 0.1622, 0.9808), (0.2126, 0.3182, 0.9239), (0.3087, 0.4619, 0.8315), (0.3928, 0.5879, 0.7071), (0.4619, 0.6913, 0.5556), (0.5133, 0.7682, 0.3827), (0.5449, 0.8155, 0.1951), (0.5556, 0.8315, 7.55e-08), (0.5449, 0.8155, -0.1951), (0.5133, 0.7682, -0.3827), (0.4619, 0.6913, -0.5556), (0.3928, 0.5879, -0.7071), (0.3087, 0.4619, -0.8315), (0.2126, 0.3182, -0.9239), (0.1084, 0.1622, -0.9808), (0.1379, 0.1379, 0.9808), (0.2706, 0.2706, 0.9239), (0.3928, 0.3928, 0.8315), (0.5, 0.5, 0.7071), (0.5879, 0.5879, 0.5556), (0.6533, 0.6533, 0.3827), (0.6935, 0.6935, 0.1951), (0.7071, 0.7071, 7.55e-08), (0.6935, 0.6935, -0.1951), (0.6533, 0.6533, -0.3827), (0.5879, 0.5879, -0.5556), (0.5, 0.5, -0.7071), (0.3928, 0.3928, -0.8315), (0.2706, 0.2706, -0.9239), (0.1379, 0.1379, -0.9808), (0.1622, 0.1084, 0.9808), (0.3182, 0.2126, 0.9239), (0.4619, 0.3087, 0.8315), (0.5879, 0.3928, 0.7071), (0.6913, 0.4619, 0.5556), (0.7682, 0.5133, 0.3827), (0.8155, 0.5449, 0.1951), (0.8315, 0.5556, 7.55e-08), (0.8155, 0.5449, -0.1951), (0.7682, 0.5133, -0.3827), (0.6913, 0.4619, -0.5556), (0.5879, 0.3928, -0.7071), (0.4619, 0.3087, -0.8315), (0.3182, 0.2126, -0.9239), (0.1622, 0.1084, -0.9808), (0.0, -3.258e-07, -1.0), (0.1802, 0.07466, 0.9808), (0.3536, 0.1464, 0.9239), (0.5133, 0.2126, 0.8315), (0.6533, 0.2706, 0.7071), (0.7682, 0.3182, 0.5556), (0.8536, 0.3536, 0.3827), (0.9061, 0.3753, 0.1951), (0.9239, 0.3827, 7.55e-08), (0.9061, 0.3753, -0.1951), (0.8536, 0.3536, -0.3827), (0.7682, 0.3182, -0.5556), (0.6533, 0.2706, -0.7071), (0.5133, 0.2126, -0.8315), (0.3536, 0.1464, -0.9239), (0.1802, 0.07466, -0.9808), (0.1913, 0.03806, 0.9808), (0.3753, 0.07466, 0.9239), (0.5449, 0.1084, 0.8315), (0.6935, 0.1379, 0.7071), (0.8155, 0.1622, 0.5556), (0.9061, 0.1802, 0.3827), (0.9619, 0.1913, 0.1951), (0.9808, 0.1951, 7.55e-08), (0.9619, 0.1913, -0.1951), (0.9061, 0.1802, -0.3827), (0.8155, 0.1622, -0.5556), (0.6935, 0.1379, -0.7071), (0.5449, 0.1084, -0.8315), (0.3753, 0.07466, -0.9239), (0.1913, 0.03806, -0.9808), (0.1951, -3.266e-07, 0.9808), (0.3827, -3.192e-07, 0.9239), (0.5556, -3.117e-07, 0.8315), (0.7071, -3.192e-07, 0.7071), (0.8315, -3.341e-07, 0.5556), (0.9239, -2.745e-07, 0.3827), (0.9808, -3.937e-07, 0.1951), (1.0, -3.788e-07, 7.55e-08), (0.9808, -3.937e-07, -0.1951), (0.9239, -2.298e-07, -0.3827), (0.8315, -3.341e-07, -0.5556), (0.7071, -3.192e-07, -0.7071), (0.5556, -3.415e-07, -0.8315), (0.3827, -3.043e-07, -0.9239), (0.1951, -3.08e-07, -0.9808), (0.1913, -0.03806, 0.9808), (0.3753, -0.07466, 0.9239), (0.5449, -0.1084, 0.8315), (0.6935, -0.138, 0.7071), (0.8155, -0.1622, 0.5556), (0.9061, -0.1802, 0.3827), (0.9619, -0.1913, 0.1951), (0.9808, -0.1951, 7.55e-08), (0.9619, -0.1913, -0.1951), (0.9061, -0.1802, -0.3827), (0.8155, -0.1622, -0.5556), (0.6935, -0.138, -0.7071), (0.5449, -0.1084, -0.8315), (0.3753, -0.07466, -0.9239), (0.1913, -0.03806, -0.9808), (0.1802, -0.07466, 0.9808), (0.3536, -0.1464, 0.9239), (0.5133, -0.2126, 0.8315), (0.6533, -0.2706, 0.7071), (0.7682, -0.3182, 0.5556), (0.8536, -0.3536, 0.3827), (0.9061, -0.3753, 0.1951), (0.9239, -0.3827, 7.55e-08), (0.9061, -0.3753, -0.1951), (0.8536, -0.3536, -0.3827), (0.7682, -0.3182, -0.5556), (0.6533, -0.2706, -0.7071), (0.5133, -0.2126, -0.8315), (0.3536, -0.1464, -0.9239), (0.1802, -0.07466, -0.9808), (0.1622, -0.1084, 0.9808), (0.3182, -0.2126, 0.9239), (0.4619, -0.3087, 0.8315), (0.5879, -0.3928, 0.7071), (0.6913, -0.4619, 0.5556), (0.7682, -0.5133, 0.3827), (0.8155, -0.5449, 0.1951), (0.8315, -0.5556, 7.55e-08), (0.8155, -0.5449, -0.1951), (0.7682, -0.5133, -0.3827), (0.6913, -0.4619, -0.5556), (0.5879, -0.3928, -0.7071), (0.4619, -0.3087, -0.8315), (0.3182, -0.2126, -0.9239), (0.1622, -0.1084, -0.9808), (0.1379, -0.138, 0.9808), (0.2706, -0.2706, 0.9239), (0.3928, -0.3928, 0.8315), (0.5, -0.5, 0.7071), (0.5879, -0.5879, 0.5556), (0.6533, -0.6533, 0.3827), (0.6935, -0.6935, 0.1951), (0.7071, -0.7071, 7.55e-08), (0.6935, -0.6935, -0.1951), (0.6533, -0.6533, -0.3827), (0.5879, -0.5879, -0.5556), (0.5, -0.5, -0.7071), (0.3928, -0.3928, -0.8315), (0.2706, -0.2706, -0.9239), (0.1379, -0.138, -0.9808), (0.1084, -0.1622, 0.9808), (0.2126, -0.3182, 0.9239), (0.3087, -0.4619, 0.8315), (0.3928, -0.5879, 0.7071), (0.4619, -0.6913, 0.5556), (0.5133, -0.7682, 0.3827), (0.5449, -0.8155, 0.1951), (0.5556, -0.8315, 7.55e-08), (0.5449, -0.8155, -0.1951), (0.5133, -0.7682, -0.3827), (0.4619, -0.6913, -0.5556), (0.3928, -0.5879, -0.7071), (0.3087, -0.4619, -0.8315), (0.2126, -0.3182, -0.9239), (0.1084, -0.1622, -0.9808), (0.07466, -0.1802, 0.9808), (0.1464, -0.3536, 0.9239), (0.2126, -0.5133, 0.8315), (0.2706, -0.6533, 0.7071), (0.3182, -0.7682, 0.5556), (0.3536, -0.8536, 0.3827), (0.3753, -0.9061, 0.1951), (0.3827, -0.9239, 7.55e-08), (0.3753, -0.9061, -0.1951), (0.3536, -0.8536, -0.3827), (0.3182, -0.7682, -0.5556), (0.2706, -0.6533, -0.7071), (0.2126, -0.5133, -0.8315), (0.1464, -0.3536, -0.9239), (0.07466, -0.1802, -0.9808), (0.03806, -0.1913, 0.9808), (0.07466, -0.3753, 0.9239), (0.1084, -0.5449, 0.8315), (0.1379, -0.6935, 0.7071), (0.1622, -0.8155, 0.5556), (0.1802, -0.9061, 0.3827), (0.1913, -0.9619, 0.1951), (0.1951, -0.9808, 7.55e-08), (0.1913, -0.9619, -0.1951), (0.1802, -0.9061, -0.3827), (0.1622, -0.8155, -0.5556), (0.1379, -0.6935, -0.7071), (0.1084, -0.5449, -0.8315), (0.07466, -0.3753, -0.9239), (0.03806, -0.1913, -0.9808), (-7.212e-09, -0.1951, 0.9808), (4.122e-08, -0.3827, 0.9239), (2.632e-08, -0.5556, 0.8315), (-2.584e-08, -0.7071, 0.7071), (-8.544e-08, -0.8315, 0.5556), (6.357e-08, -0.9239, 0.3827), (-8.544e-08, -0.9808, 0.1951), (-1.003e-07, -1.0, 7.55e-08), (-8.544e-08, -0.9808, -0.1951), (6.357e-08, -0.9239, -0.3827), (-8.544e-08, -0.8315, -0.5556), (-2.584e-08, -0.7071, -0.7071), (-1.094e-08, -0.5556, -0.8315), (3.964e-09, -0.3827, -0.9239), (3.964e-09, -0.1951, -0.9808), (-0.03806, -0.1913, 0.9808), (-0.07466, -0.3753, 0.9239), (-0.1084, -0.5449, 0.8315), (-0.1379, -0.6935, 0.7071), (-0.1622, -0.8155, 0.5556), (-0.1802, -0.9061, 0.3827), (-0.1913, -0.9619, 0.1951), (-0.1951, -0.9808, 7.55e-08), (-0.1913, -0.9619, -0.1951), (-0.1802, -0.9061, -0.3827), (-0.1622, -0.8155, -0.5556), (-0.1379, -0.6935, -0.7071), (-0.1084, -0.5449, -0.8315), (-0.07466, -0.3753, -0.9239), (-0.03806, -0.1913, -0.9808), (-0.07466, -0.1802, 0.9808), (-0.1464, -0.3536, 0.9239), (-0.2126, -0.5133, 0.8315), (-0.2706, -0.6533, 0.7071), (-0.3182, -0.7682, 0.5556), (-0.3536, -0.8536, 0.3827), (-0.3753, -0.9061, 0.1951), (-0.3827, -0.9239, 7.55e-08), (-0.3753, -0.9061, -0.1951), (-0.3536, -0.8536, -0.3827), (-0.3182, -0.7682, -0.5556), (-0.2706, -0.6533, -0.7071), (-0.2126, -0.5133, -0.8315), (-0.1464, -0.3536, -0.9239), (-0.07466, -0.1802, -0.9808), (-1.81e-07, -5.968e-07, 1.0), (-0.1084, -0.1622, 0.9808), (-0.2126, -0.3182, 0.9239), (-0.3087, -0.4619, 0.8315), (-0.3928, -0.5879, 0.7071), (-0.4619, -0.6913, 0.5556), (-0.5133, -0.7682, 0.3827), (-0.5449, -0.8155, 0.1951), (-0.5556, -0.8315, 7.55e-08), (-0.5449, -0.8155, -0.1951), (-0.5133, -0.7682, -0.3827), (-0.4619, -0.6913, -0.5556), (-0.3928, -0.5879, -0.7071), (-0.3087, -0.4619, -0.8315), (-0.2126, -0.3182, -0.9239), (-0.1084, -0.1622, -0.9808), (-0.1379, -0.138, 0.9808), (-0.2706, -0.2706, 0.9239), (-0.3928, -0.3928, 0.8315), (-0.5, -0.5, 0.7071), (-0.5879, -0.5879, 0.5556), (-0.6533, -0.6533, 0.3827), (-0.6935, -0.6935, 0.1951), (-0.7071, -0.7071, 7.55e-08), (-0.6935, -0.6935, -0.1951), (-0.6533, -0.6533, -0.3827), (-0.5879, -0.5879, -0.5556), (-0.5, -0.5, -0.7071), (-0.3928, -0.3928, -0.8315), (-0.2706, -0.2706, -0.9239), (-0.1379, -0.1379, -0.9808), (-0.1622, -0.1084, 0.9808), (-0.3182, -0.2126, 0.9239), (-0.4619, -0.3087, 0.8315), (-0.5879, -0.3928, 0.7071), (-0.6913, -0.4619, 0.5556), (-0.7682, -0.5133, 0.3827), (-0.8155, -0.5449, 0.1951), (-0.8315, -0.5556, 7.55e-08), (-0.8155, -0.5449, -0.1951), (-0.7682, -0.5133, -0.3827), (-0.6913, -0.4619, -0.5556), (-0.5879, -0.3928, -0.7071), (-0.4619, -0.3087, -0.8315), (-0.3182, -0.2126, -0.9239), (-0.1622, -0.1084, -0.9808), (-0.1802, -0.07466, 0.9808), (-0.3536, -0.1464, 0.9239), (-0.5133, -0.2126, 0.8315), (-0.6533, -0.2706, 0.7071), (-0.7682, -0.3182, 0.5556), (-0.8536, -0.3536, 0.3827), (-0.9061, -0.3753, 0.1951), (-0.9239, -0.3827, 7.55e-08), (-0.9061, -0.3753, -0.1951), (-0.8536, -0.3536, -0.3827), (-0.7682, -0.3182, -0.5556), (-0.6533, -0.2706, -0.7071), (-0.5133, -0.2126, -0.8315), (-0.3536, -0.1464, -0.9239), (-0.1802, -0.07466, -0.9808), (-0.1913, -0.03806, 0.9808), (-0.3753, -0.07466, 0.9239), (-0.5449, -0.1084, 0.8315), (-0.6935, -0.1379, 0.7071), (-0.8155, -0.1622, 0.5556), (-0.9061, -0.1802, 0.3827), (-0.9619, -0.1913, 0.1951), (-0.9808, -0.1951, 7.55e-08), (-0.9619, -0.1913, -0.1951), (-0.9061, -0.1802, -0.3827), (-0.8155, -0.1622, -0.5556), (-0.6935, -0.1379, -0.7071), (-0.5449, -0.1084, -0.8315), (-0.3753, -0.07466, -0.9239), (-0.1913, -0.03806, -0.9808), (-0.1951, -3.117e-07, 0.9808), (-0.3827, -2.819e-07, 0.9239), (-0.5556, -2.819e-07, 0.8315), (-0.7071, -1.851e-07, 0.7071), (-0.8315, -1.404e-07, 0.5556), (-0.9239, -3.192e-07, 0.3827), (-0.9808, -9.567e-08, 0.1951), (-1.0, -1.404e-07, 7.55e-08), (-0.9808, -9.567e-08, -0.1951), (-0.9239, -3.192e-07, -0.3827), (-0.8315, -1.404e-07, -0.5556), (-0.7071, -1.851e-07, -0.7071), (-0.5556, -2.596e-07, -0.8315), (-0.3827, -2.521e-07, -0.9239), (-0.1951, -3.155e-07, -0.9808), (-0.1913, 0.03806, 0.9808), (-0.3753, 0.07466, 0.9239), (-0.5449, 0.1084, 0.8315), (-0.6935, 0.1379, 0.7071), (-0.8155, 0.1622, 0.5556), (-0.9061, 0.1802, 0.3827), (-0.9619, 0.1913, 0.1951), (-0.9808, 0.1951, 7.55e-08), (-0.9619, 0.1913, -0.1951), (-0.9061, 0.1802, -0.3827), (-0.8155, 0.1622, -0.5556), (-0.6935, 0.1379, -0.7071), (-0.5449, 0.1084, -0.8315), (-0.3753, 0.07466, -0.9239), (-0.1913, 0.03806, -0.9808), (-0.1802, 0.07466, 0.9808), (-0.3536, 0.1464, 0.9239), (-0.5133, 0.2126, 0.8315), (-0.6533, 0.2706, 0.7071), (-0.7682, 0.3182, 0.5556), (-0.8536, 0.3536, 0.3827), (-0.9061, 0.3753, 0.1951), (-0.9239, 0.3827, 7.55e-08), (-0.9061, 0.3753, -0.1951), (-0.8536, 0.3536, -0.3827), (-0.7682, 0.3182, -0.5556), (-0.6533, 0.2706, -0.7071), (-0.5133, 0.2126, -0.8315), (-0.3536, 0.1464, -0.9239), (-0.1802, 0.07466, -0.9808), (-0.1622, 0.1084, 0.9808), (-0.3182, 0.2126, 0.9239), (-0.4619, 0.3087, 0.8315), (-0.5879, 0.3928, 0.7071), (-0.6913, 0.4619, 0.5556), (-0.7682, 0.5133, 0.3827), (-0.8155, 0.5449, 0.1951), (-0.8315, 0.5556, 7.55e-08), (-0.8155, 0.5449, -0.1951), (-0.7682, 0.5133, -0.3827), (-0.6913, 0.4619, -0.5556), (-0.5879, 0.3928, -0.7071), (-0.4619, 0.3087, -0.8315), (-0.3182, 0.2126, -0.9239), (-0.1622, 0.1084, -0.9808), (-0.1379, 0.1379, 0.9808), (-0.2706, 0.2706, 0.9239), (-0.3928, 0.3928, 0.8315), (-0.5, 0.5, 0.7071), (-0.5879, 0.5879, 0.5556), (-0.6533, 0.6533, 0.3827), (-0.6935, 0.6935, 0.1951), (-0.7071, 0.7071, 7.55e-08), (-0.6935, 0.6935, -0.1951), (-0.6533, 0.6533, -0.3827), (-0.5879, 0.5879, -0.5556), (-0.5, 0.5, -0.7071), (-0.3928, 0.3928, -0.8315), (-0.2706, 0.2706, -0.9239), (-0.1379, 0.1379, -0.9808), (-0.1084, 0.1622, 0.9808), (-0.2126, 0.3182, 0.9239), (-0.3087, 0.4619, 0.8315), (-0.3928, 0.5879, 0.7071), (-0.4619, 0.6913, 0.5556), (-0.5133, 0.7682, 0.3827), (-0.5449, 0.8155, 0.1951), (-0.5556, 0.8315, 7.55e-08), (-0.5449, 0.8155, -0.1951), (-0.5133, 0.7682, -0.3827), (-0.4619, 0.6913, -0.5556), (-0.3928, 0.5879, -0.7071), (-0.3087, 0.4619, -0.8315), (-0.2126, 0.3182, -0.9239), (-0.1084, 0.1622, -0.9808), (-0.07466, 0.1802, 0.9808), (-0.1464, 0.3536, 0.9239), (-0.2126, 0.5133, 0.8315), (-0.2706, 0.6533, 0.7071), (-0.3182, 0.7682, 0.5556), (-0.3536, 0.8536, 0.3827), (-0.3753, 0.9061, 0.1951), (-0.3827, 0.9239, 7.55e-08), (-0.3753, 0.9061, -0.1951), (-0.3536, 0.8536, -0.3827), (-0.3182, 0.7682, -0.5556), (-0.2706, 0.6533, -0.7071), (-0.2126, 0.5133, -0.8315), (-0.1464, 0.3536, -0.9239), (-0.07466, 0.1802, -0.9808), (-0.03806, 0.1913, 0.9808), (-0.07466, 0.3753, 0.9239), (-0.1084, 0.5449, 0.8315), (-0.1379, 0.6935, 0.7071), (-0.1622, 0.8155, 0.5556), (-0.1802, 0.9061, 0.3827), (-0.1913, 0.9619, 0.1951), (-0.1951, 0.9808, 7.55e-08), (-0.1913, 0.9619, -0.1951), (-0.1802, 0.9061, -0.3827), (-0.1622, 0.8155, -0.5556), (-0.1379, 0.6935, -0.7071), (-0.1084, 0.5449, -0.8315), (-0.07466, 0.3753, -0.9239), (-0.03806, 0.1913, -0.9808), (3.749e-08, 0.1951, 0.9808), (7.847e-08, 0.3827, 0.9239), (1.083e-07, 0.5556, 0.8315), (1.53e-07, 0.7071, 0.7071), (2.722e-07, 0.8315, 0.5556), (6.357e-08, 0.9239, 0.3827), (2.573e-07, 0.9808, 0.1951), (2.722e-07, 1.0, 7.55e-08), (2.573e-07, 0.9808, -0.1951), (6.357e-08, 0.9239, -0.3827), (2.722e-07, 0.8315, -0.5556), (1.53e-07, 0.7071, -0.7071), (1.232e-07, 0.5556, -0.8315), (7.847e-08, 0.3827, -0.9239), (1.514e-08, 0.1951, -0.9808)], [], [(478, 477, 10, 11), (471, 470, 3, 4), (479, 478, 11, 12), (472, 471, 4, 5), (480, 479, 12, 13), (473, 472, 5, 6), (481, 480, 13, 14), (474, 473, 6, 7), (467, 271, 0), (75, 481, 14), (475, 474, 7, 8), (468, 467, 0, 1), (476, 475, 8, 9), (469, 468, 1, 2), (477, 476, 9, 10), (470, 469, 2, 3), (2, 1, 16, 17), (10, 9, 24, 25), (3, 2, 17, 18), (11, 10, 25, 26), (4, 3, 18, 19), (12, 11, 26, 27), (5, 4, 19, 20), (13, 12, 27, 28), (6, 5, 20, 21), (14, 13, 28, 29), (7, 6, 21, 22), (0, 271, 15), (75, 14, 29), (8, 7, 22, 23), (1, 0, 15, 16), (9, 8, 23, 24), (21, 20, 35, 36), (29, 28, 43, 44), (22, 21, 36, 37), (15, 271, 30), (75, 29, 44), (23, 22, 37, 38), (16, 15, 30, 31), (24, 23, 38, 39), (17, 16, 31, 32), (25, 24, 39, 40), (18, 17, 32, 33), (26, 25, 40, 41), (19, 18, 33, 34), (27, 26, 41, 42), (20, 19, 34, 35), (28, 27, 42, 43), (40, 39, 54, 55), (33, 32, 47, 48), (41, 40, 55, 56), (34, 33, 48, 49), (42, 41, 56, 57), (35, 34, 49, 50), (43, 42, 57, 58), (36, 35, 50, 51), (44, 43, 58, 59), (37, 36, 51, 52), (30, 271, 45), (75, 44, 59), (38, 37, 52, 53), (31, 30, 45, 46), (39, 38, 53, 54), (32, 31, 46, 47), (59, 58, 73, 74), (52, 51, 66, 67), (45, 271, 60), (75, 59, 74), (53, 52, 67, 68), (46, 45, 60, 61), (54, 53, 68, 69), (47, 46, 61, 62), (55, 54, 69, 70), (48, 47, 62, 63), (56, 55, 70, 71), (49, 48, 63, 64), (57, 56, 71, 72), (50, 49, 64, 65), (58, 57, 72, 73), (51, 50, 65, 66), (71, 70, 86, 87), (64, 63, 79, 80), (72, 71, 87, 88), (65, 64, 80, 81), (73, 72, 88, 89), (66, 65, 81, 82), (74, 73, 89, 90), (67, 66, 82, 83), (60, 271, 76), (75, 74, 90), (68, 67, 83, 84), (61, 60, 76, 77), (69, 68, 84, 85), (62, 61, 77, 78), (70, 69, 85, 86), (63, 62, 78, 79), (76, 271, 91), (75, 90, 105), (84, 83, 98, 99), (77, 76, 91, 92), (85, 84, 99, 100), (78, 77, 92, 93), (86, 85, 100, 101), (79, 78, 93, 94), (87, 86, 101, 102), (80, 79, 94, 95), (88, 87, 102, 103), (81, 80, 95, 96), (89, 88, 103, 104), (82, 81, 96, 97), (90, 89, 104, 105), (83, 82, 97, 98), (95, 94, 109, 110), (103, 102, 117, 118), (96, 95, 110, 111), (104, 103, 118, 119), (97, 96, 111, 112), (105, 104, 119, 120), (98, 97, 112, 113), (91, 271, 106), (75, 105, 120), (99, 98, 113, 114), (92, 91, 106, 107), (100, 99, 114, 115), (93, 92, 107, 108), (101, 100, 115, 116), (94, 93, 108, 109), (102, 101, 116, 117), (114, 113, 128, 129), (107, 106, 121, 122), (115, 114, 129, 130), (108, 107, 122, 123), (116, 115, 130, 131), (109, 108, 123, 124), (117, 116, 131, 132), (110, 109, 124, 125), (118, 117, 132, 133), (111, 110, 125, 126), (119, 118, 133, 134), (112, 111, 126, 127), (120, 119, 134, 135), (113, 112, 127, 128), (106, 271, 121), (75, 120, 135), (133, 132, 147, 148), (126, 125, 140, 141), (134, 133, 148, 149), (127, 126, 141, 142), (135, 134, 149, 150), (128, 127, 142, 143), (121, 271, 136), (75, 135, 150), (129, 128, 143, 144), (122, 121, 136, 137), (130, 129, 144, 145), (123, 122, 137, 138), (131, 130, 145, 146), (124, 123, 138, 139), (132, 131, 146, 147), (125, 124, 139, 140), (137, 136, 151, 152), (145, 144, 159, 160), (138, 137, 152, 153), (146, 145, 160, 161), (139, 138, 153, 154), (147, 146, 161, 162), (140, 139, 154, 155), (148, 147, 162, 163), (141, 140, 155, 156), (149, 148, 163, 164), (142, 141, 156, 157), (150, 149, 164, 165), (143, 142, 157, 158), (136, 271, 151), (75, 150, 165), (144, 143, 158, 159), (156, 155, 170, 171), (164, 163, 178, 179), (157, 156, 171, 172), (165, 164, 179, 180), (158, 157, 172, 173), (151, 271, 166), (75, 165, 180), (159, 158, 173, 174), (152, 151, 166, 167), (160, 159, 174, 175), (153, 152, 167, 168), (161, 160, 175, 176), (154, 153, 168, 169), (162, 161, 176, 177), (155, 154, 169, 170), (163, 162, 177, 178), (175, 174, 189, 190), (168, 167, 182, 183), (176, 175, 190, 191), (169, 168, 183, 184), (177, 176, 191, 192), (170, 169, 184, 185), (178, 177, 192, 193), (171, 170, 185, 186), (179, 178, 193, 194), (172, 171, 186, 187), (180, 179, 194, 195), (173, 172, 187, 188), (166, 271, 181), (75, 180, 195), (174, 173, 188, 189), (167, 166, 181, 182), (194, 193, 208, 209), (187, 186, 201, 202), (195, 194, 209, 210), (188, 187, 202, 203), (181, 271, 196), (75, 195, 210), (189, 188, 203, 204), (182, 181, 196, 197), (190, 189, 204, 205), (183, 182, 197, 198), (191, 190, 205, 206), (184, 183, 198, 199), (192, 191, 206, 207), (185, 184, 199, 200), (193, 192, 207, 208), (186, 185, 200, 201), (206, 205, 220, 221), (199, 198, 213, 214), (207, 206, 221, 222), (200, 199, 214, 215), (208, 207, 222, 223), (201, 200, 215, 216), (209, 208, 223, 224), (202, 201, 216, 217), (210, 209, 224, 225), (203, 202, 217, 218), (196, 271, 211), (75, 210, 225), (204, 203, 218, 219), (197, 196, 211, 212), (205, 204, 219, 220), (198, 197, 212, 213), (225, 224, 239, 240), (218, 217, 232, 233), (211, 271, 226), (75, 225, 240), (219, 218, 233, 234), (212, 211, 226, 227), (220, 219, 234, 235), (213, 212, 227, 228), (221, 220, 235, 236), (214, 213, 228, 229), (222, 221, 236, 237), (215, 214, 229, 230), (223, 222, 237, 238), (216, 215, 230, 231), (224, 223, 238, 239), (217, 216, 231, 232), (229, 228, 243, 244), (237, 236, 251, 252), (230, 229, 244, 245), (238, 237, 252, 253), (231, 230, 245, 246), (239, 238, 253, 254), (232, 231, 246, 247), (240, 239, 254, 255), (233, 232, 247, 248), (226, 271, 241), (75, 240, 255), (234, 233, 248, 249), (227, 226, 241, 242), (235, 234, 249, 250), (228, 227, 242, 243), (236, 235, 250, 251), (248, 247, 262, 263), (241, 271, 256), (75, 255, 270), (249, 248, 263, 264), (242, 241, 256, 257), (250, 249, 264, 265), (243, 242, 257, 258), (251, 250, 265, 266), (244, 243, 258, 259), (252, 251, 266, 267), (245, 244, 259, 260), (253, 252, 267, 268), (246, 245, 260, 261), (254, 253, 268, 269), (247, 246, 261, 262), (255, 254, 269, 270), (267, 266, 282, 283), (260, 259, 275, 276), (268, 267, 283, 284), (261, 260, 276, 277), (269, 268, 284, 285), (262, 261, 277, 278), (270, 269, 285, 286), (263, 262, 278, 279), (256, 271, 272), (75, 270, 286), (264, 263, 279, 280), (257, 256, 272, 273), (265, 264, 280, 281), (258, 257, 273, 274), (266, 265, 281, 282), (259, 258, 274, 275), (272, 271, 287), (75, 286, 301), (280, 279, 294, 295), (273, 272, 287, 288), (281, 280, 295, 296), (274, 273, 288, 289), (282, 281, 296, 297), (275, 274, 289, 290), (283, 282, 297, 298), (276, 275, 290, 291), (284, 283, 298, 299), (277, 276, 291, 292), (285, 284, 299, 300), (278, 277, 292, 293), (286, 285, 300, 301), (279, 278, 293, 294), (291, 290, 305, 306), (299, 298, 313, 314), (292, 291, 306, 307), (300, 299, 314, 315), (293, 292, 307, 308), (301, 300, 315, 316), (294, 293, 308, 309), (287, 271, 302), (75, 301, 316), (295, 294, 309, 310), (288, 287, 302, 303), (296, 295, 310, 311), (289, 288, 303, 304), (297, 296, 311, 312), (290, 289, 304, 305), (298, 297, 312, 313), (310, 309, 324, 325), (303, 302, 317, 318), (311, 310, 325, 326), (304, 303, 318, 319), (312, 311, 326, 327), (305, 304, 319, 320), (313, 312, 327, 328), (306, 305, 320, 321), (314, 313, 328, 329), (307, 306, 321, 322), (315, 314, 329, 330), (308, 307, 322, 323), (316, 315, 330, 331), (309, 308, 323, 324), (302, 271, 317), (75, 316, 331), (329, 328, 343, 344), (322, 321, 336, 337), (330, 329, 344, 345), (323, 322, 337, 338), (331, 330, 345, 346), (324, 323, 338, 339), (317, 271, 332), (75, 331, 346), (325, 324, 339, 340), (318, 317, 332, 333), (326, 325, 340, 341), (319, 318, 333, 334), (327, 326, 341, 342), (320, 319, 334, 335), (328, 327, 342, 343), (321, 320, 335, 336), (341, 340, 355, 356), (334, 333, 348, 349), (342, 341, 356, 357), (335, 334, 349, 350), (343, 342, 357, 358), (336, 335, 350, 351), (344, 343, 358, 359), (337, 336, 351, 352), (345, 344, 359, 360), (338, 337, 352, 353), (346, 345, 360, 361), (339, 338, 353, 354), (332, 271, 347), (75, 346, 361), (340, 339, 354, 355), (333, 332, 347, 348), (360, 359, 374, 375), (353, 352, 367, 368), (361, 360, 375, 376), (354, 353, 368, 369), (347, 271, 362), (75, 361, 376), (355, 354, 369, 370), (348, 347, 362, 363), (356, 355, 370, 371), (349, 348, 363, 364), (357, 356, 371, 372), (350, 349, 364, 365), (358, 357, 372, 373), (351, 350, 365, 366), (359, 358, 373, 374), (352, 351, 366, 367), (364, 363, 378, 379), (372, 371, 386, 387), (365, 364, 379, 380), (373, 372, 387, 388), (366, 365, 380, 381), (374, 373, 388, 389), (367, 366, 381, 382), (375, 374, 389, 390), (368, 367, 382, 383), (376, 375, 390, 391), (369, 368, 383, 384), (362, 271, 377), (75, 376, 391), (370, 369, 384, 385), (363, 362, 377, 378), (371, 370, 385, 386), (383, 382, 397, 398), (391, 390, 405, 406), (384, 383, 398, 399), (377, 271, 392), (75, 391, 406), (385, 384, 399, 400), (378, 377, 392, 393), (386, 385, 400, 401), (379, 378, 393, 394), (387, 386, 401, 402), (380, 379, 394, 395), (388, 387, 402, 403), (381, 380, 395, 396), (389, 388, 403, 404), (382, 381, 396, 397), (390, 389, 404, 405), (402, 401, 416, 417), (395, 394, 409, 410), (403, 402, 417, 418), (396, 395, 410, 411), (404, 403, 418, 419), (397, 396, 411, 412), (405, 404, 419, 420), (398, 397, 412, 413), (406, 405, 420, 421), (399, 398, 413, 414), (392, 271, 407), (75, 406, 421), (400, 399, 414, 415), (393, 392, 407, 408), (401, 400, 415, 416), (394, 393, 408, 409), (421, 420, 435, 436), (414, 413, 428, 429), (407, 271, 422), (75, 421, 436), (415, 414, 429, 430), (408, 407, 422, 423), (416, 415, 430, 431), (409, 408, 423, 424), (417, 416, 431, 432), (410, 409, 424, 425), (418, 417, 432, 433), (411, 410, 425, 426), (419, 418, 433, 434), (412, 411, 426, 427), (420, 419, 434, 435), (413, 412, 427, 428), (425, 424, 439, 440), (433, 432, 447, 448), (426, 425, 440, 441), (434, 433, 448, 449), (427, 426, 441, 442), (435, 434, 449, 450), (428, 427, 442, 443), (436, 435, 450, 451), (429, 428, 443, 444), (422, 271, 437), (75, 436, 451), (430, 429, 444, 445), (423, 422, 437, 438), (431, 430, 445, 446), (424, 423, 438, 439), (432, 431, 446, 447), (444, 443, 458, 459), (437, 271, 452), (75, 451, 466), (445, 444, 459, 460), (438, 437, 452, 453), (446, 445, 460, 461), (439, 438, 453, 454), (447, 446, 461, 462), (440, 439, 454, 455), (448, 447, 462, 463), (441, 440, 455, 456), (449, 448, 463, 464), (442, 441, 456, 457), (450, 449, 464, 465), (443, 442, 457, 458), (451, 450, 465, 466), (463, 462, 477, 478), (456, 455, 470, 471), (464, 463, 478, 479), (457, 456, 471, 472), (465, 464, 479, 480), (458, 457, 472, 473), (466, 465, 480, 481), (459, 458, 473, 474), (452, 271, 467), (75, 466, 481), (460, 459, 474, 475), (453, 452, 467, 468), (461, 460, 475, 476), (454, 453, 468, 469), (462, 461, 476, 477), (455, 454, 469, 470)])
me_sphere.polygons.foreach_set('use_smooth', [True] * 512)
_uv = me_sphere.uv_layers.new(name='UVMap')
_uv.uv.foreach_set('vector', [0.1931, 0.3314, 0.209, 0.309, 0.2267, 0.3223, 0.209, 0.3437, 0.2953, 0.1862, 0.3109, 0.1642, 0.3275, 0.1749, 0.3136, 0.1983, 0.176, 0.3555, 0.1931, 0.3314, 0.209, 0.3437, 0.1894, 0.3663, 0.2806, 0.2072, 0.2953, 0.1862, 0.3136, 0.1983, 0.2999, 0.2202, 0.1569, 0.3819, 0.176, 0.3555, 0.1894, 0.3663, 0.1669, 0.3903, 0.2664, 0.2275, 0.2806, 0.2072, 0.2999, 0.2202, 0.2863, 0.2412, 0.1353, 0.4113, 0.1569, 0.3819, 0.1669, 0.3903, 0.1408, 0.4162, 0.2523, 0.2475, 0.2664, 0.2275, 0.2863, 0.2412, 0.2724, 0.2615, 0.3672, 0.08593, 0.3911, 0.05402, 0.3733, 0.08968, 0.1104, 0.4439, 0.1353, 0.4113, 0.1408, 0.4162, 0.2382, 0.2675, 0.2523, 0.2475, 0.2724, 0.2615, 0.258, 0.2816, 0.3462, 0.1147, 0.3672, 0.08593, 0.3733, 0.08968, 0.3571, 0.1213, 0.2238, 0.2879, 0.2382, 0.2675, 0.258, 0.2816, 0.2429, 0.3017, 0.3276, 0.1405, 0.3462, 0.1147, 0.3571, 0.1213, 0.3419, 0.1494, 0.209, 0.309, 0.2238, 0.2879, 0.2429, 0.3017, 0.2267, 0.3223, 0.3109, 0.1642, 0.3276, 0.1405, 0.3419, 0.1494, 0.3275, 0.1749, 0.3419, 0.1494, 0.3571, 0.1213, 0.3688, 0.1265, 0.3572, 0.1568, 0.2267, 0.3223, 0.2429, 0.3017, 0.2617, 0.3167, 0.2439, 0.3371, 0.3275, 0.1749, 0.3419, 0.1494, 0.3572, 0.1568, 0.3453, 0.1841, 0.209, 0.3437, 0.2267, 0.3223, 0.2439, 0.3371, 0.2241, 0.3577, 0.3136, 0.1983, 0.3275, 0.1749, 0.3453, 0.1841, 0.333, 0.2092, 0.1894, 0.3663, 0.209, 0.3437, 0.2241, 0.3577, 0.2017, 0.3787, 0.2999, 0.2202, 0.3136, 0.1983, 0.333, 0.2092, 0.3203, 0.2325, 0.1669, 0.3903, 0.1894, 0.3663, 0.2017, 0.3787, 0.1758, 0.4002, 0.2863, 0.2412, 0.2999, 0.2202, 0.3203, 0.2325, 0.307, 0.2545, 0.1408, 0.4162, 0.1669, 0.3903, 0.1758, 0.4002, 0.1455, 0.4221, 0.2724, 0.2615, 0.2863, 0.2412, 0.307, 0.2545, 0.2929, 0.2757, 0.3733, 0.08968, 0.3911, 0.05402, 0.3801, 0.09243, 0.1104, 0.4439, 0.1408, 0.4162, 0.1455, 0.4221, 0.258, 0.2816, 0.2724, 0.2615, 0.2929, 0.2757, 0.2779, 0.2963, 0.3571, 0.1213, 0.3733, 0.08968, 0.3801, 0.09243, 0.3688, 0.1265, 0.2429, 0.3017, 0.258, 0.2816, 0.2779, 0.2963, 0.2617, 0.3167, 0.307, 0.2545, 0.3203, 0.2325, 0.342, 0.2442, 0.3289, 0.2679, 0.1455, 0.4221, 0.1758, 0.4002, 0.1834, 0.4116, 0.1492, 0.4287, 0.2929, 0.2757, 0.307, 0.2545, 0.3289, 0.2679, 0.3144, 0.2904, 0.3801, 0.09243, 0.3911, 0.05402, 0.3872, 0.09403, 0.1104, 0.4439, 0.1455, 0.4221, 0.1492, 0.4287, 0.2779, 0.2963, 0.2929, 0.2757, 0.3144, 0.2904, 0.2984, 0.3121, 0.3688, 0.1265, 0.3801, 0.09243, 0.3872, 0.09403, 0.3814, 0.1301, 0.2617, 0.3167, 0.2779, 0.2963, 0.2984, 0.3121, 0.2807, 0.3331, 0.3572, 0.1568, 0.3688, 0.1265, 0.3814, 0.1301, 0.3737, 0.1625, 0.2439, 0.3371, 0.2617, 0.3167, 0.2807, 0.3331, 0.2609, 0.3536, 0.3453, 0.1841, 0.3572, 0.1568, 0.3737, 0.1625, 0.3645, 0.192, 0.2241, 0.3577, 0.2439, 0.3371, 0.2609, 0.3536, 0.2385, 0.3735, 0.333, 0.2092, 0.3453, 0.1841, 0.3645, 0.192, 0.3539, 0.219, 0.2017, 0.3787, 0.2241, 0.3577, 0.2385, 0.3735, 0.2129, 0.393, 0.3203, 0.2325, 0.333, 0.2092, 0.3539, 0.219, 0.342, 0.2442, 0.1758, 0.4002, 0.2017, 0.3787, 0.2129, 0.393, 0.1834, 0.4116, 0.2609, 0.3536, 0.2807, 0.3331, 0.3002, 0.3514, 0.2777, 0.3722, 0.3645, 0.192, 0.3737, 0.1625, 0.3915, 0.1663, 0.3853, 0.1982, 0.2385, 0.3735, 0.2609, 0.3536, 0.2777, 0.3722, 0.252, 0.3916, 0.3539, 0.219, 0.3645, 0.192, 0.3853, 0.1982, 0.3766, 0.2278, 0.2129, 0.393, 0.2385, 0.3735, 0.252, 0.3916, 0.2227, 0.4092, 0.342, 0.2442, 0.3539, 0.219, 0.3766, 0.2278, 0.3657, 0.2555, 0.1834, 0.4116, 0.2129, 0.393, 0.2227, 0.4092, 0.1894, 0.4244, 0.3289, 0.2679, 0.342, 0.2442, 0.3657, 0.2555, 0.3526, 0.2815, 0.1492, 0.4287, 0.1834, 0.4116, 0.1894, 0.4244, 0.1518, 0.4361, 0.3144, 0.2904, 0.3289, 0.2679, 0.3526, 0.2815, 0.3375, 0.3061, 0.3872, 0.09403, 0.3911, 0.05402, 0.3946, 0.09438, 0.1104, 0.4439, 0.1492, 0.4287, 0.1518, 0.4361, 0.2984, 0.3121, 0.3144, 0.2904, 0.3375, 0.3061, 0.3201, 0.3294, 0.3814, 0.1301, 0.3872, 0.09403, 0.3946, 0.09438, 0.3948, 0.1318, 0.2807, 0.3331, 0.2984, 0.3121, 0.3201, 0.3294, 0.3002, 0.3514, 0.3737, 0.1625, 0.3814, 0.1301, 0.3948, 0.1318, 0.3915, 0.1663, 0.1518, 0.4361, 0.1894, 0.4244, 0.1936, 0.4386, 0.153, 0.444, 0.3375, 0.3061, 0.3526, 0.2815, 0.379, 0.2956, 0.3627, 0.323, 0.3946, 0.09438, 0.3911, 0.05402, 0.4022, 0.09341, 0.1104, 0.4439, 0.1518, 0.4361, 0.153, 0.444, 0.3201, 0.3294, 0.3375, 0.3061, 0.3627, 0.323, 0.3433, 0.3487, 0.3948, 0.1318, 0.3946, 0.09438, 0.4022, 0.09341, 0.4088, 0.1314, 0.3002, 0.3514, 0.3201, 0.3294, 0.3433, 0.3487, 0.3207, 0.3724, 0.3915, 0.1663, 0.3948, 0.1318, 0.4088, 0.1314, 0.4106, 0.1678, 0.2777, 0.3722, 0.3002, 0.3514, 0.3207, 0.3724, 0.2945, 0.3938, 0.3853, 0.1982, 0.3915, 0.1663, 0.4106, 0.1678, 0.4082, 0.2025, 0.252, 0.3916, 0.2777, 0.3722, 0.2945, 0.3938, 0.2647, 0.4125, 0.3766, 0.2278, 0.3853, 0.1982, 0.4082, 0.2025, 0.4019, 0.2353, 0.2227, 0.4092, 0.252, 0.3916, 0.2647, 0.4125, 0.231, 0.4277, 0.3657, 0.2555, 0.3766, 0.2278, 0.4019, 0.2353, 0.3921, 0.2663, 0.1894, 0.4244, 0.2227, 0.4092, 0.231, 0.4277, 0.1936, 0.4386, 0.3526, 0.2815, 0.3657, 0.2555, 0.3921, 0.2663, 0.379, 0.2956, 0.2647, 0.4125, 0.2945, 0.3938, 0.3114, 0.4191, 0.2762, 0.4367, 0.4019, 0.2353, 0.4082, 0.2025, 0.4334, 0.2043, 0.4303, 0.2411, 0.231, 0.4277, 0.2647, 0.4125, 0.2762, 0.4367, 0.2373, 0.4488, 0.3921, 0.2663, 0.4019, 0.2353, 0.4303, 0.2411, 0.422, 0.2766, 0.1936, 0.4386, 0.231, 0.4277, 0.2373, 0.4488, 0.1957, 0.4542, 0.379, 0.2956, 0.3921, 0.2663, 0.422, 0.2766, 0.409, 0.3103, 0.153, 0.444, 0.1936, 0.4386, 0.1957, 0.4542, 0.1529, 0.4522, 0.3627, 0.323, 0.379, 0.2956, 0.409, 0.3103, 0.3913, 0.3419, 0.4022, 0.09341, 0.3911, 0.05402, 0.4096, 0.09104, 0.1104, 0.4439, 0.153, 0.444, 0.1529, 0.4522, 0.3433, 0.3487, 0.3627, 0.323, 0.3913, 0.3419, 0.3691, 0.3709, 0.4088, 0.1314, 0.4022, 0.09341, 0.4096, 0.09104, 0.4232, 0.1286, 0.3207, 0.3724, 0.3433, 0.3487, 0.3691, 0.3709, 0.3424, 0.3968, 0.4106, 0.1678, 0.4088, 0.1314, 0.4232, 0.1286, 0.4311, 0.1666, 0.2945, 0.3938, 0.3207, 0.3724, 0.3424, 0.3968, 0.3114, 0.4191, 0.4082, 0.2025, 0.4106, 0.1678, 0.4311, 0.1666, 0.4334, 0.2043, 0.4096, 0.09104, 0.3911, 0.05402, 0.4167, 0.08722, 0.1104, 0.4439, 0.1529, 0.4522, 0.1511, 0.4606, 0.3691, 0.3709, 0.3913, 0.3419, 0.4244, 0.3633, 0.3982, 0.3971, 0.4232, 0.1286, 0.4096, 0.09104, 0.4167, 0.08722, 0.4378, 0.1231, 0.3424, 0.3968, 0.3691, 0.3709, 0.3982, 0.3971, 0.3659, 0.4263, 0.4311, 0.1666, 0.4232, 0.1286, 0.4378, 0.1231, 0.453, 0.162, 0.3114, 0.4191, 0.3424, 0.3968, 0.3659, 0.4263, 0.3282, 0.4495, 0.4334, 0.2043, 0.4311, 0.1666, 0.453, 0.162, 0.4614, 0.2029, 0.2762, 0.4367, 0.3114, 0.4191, 0.3282, 0.4495, 0.2859, 0.4654, 0.4303, 0.2411, 0.4334, 0.2043, 0.4614, 0.2029, 0.4627, 0.2446, 0.2373, 0.4488, 0.2762, 0.4367, 0.2859, 0.4654, 0.2408, 0.4728, 0.422, 0.2766, 0.4303, 0.2411, 0.4627, 0.2446, 0.4569, 0.2859, 0.1957, 0.4542, 0.2373, 0.4488, 0.2408, 0.4728, 0.195, 0.471, 0.409, 0.3103, 0.422, 0.2766, 0.4569, 0.2859, 0.4441, 0.3258, 0.1529, 0.4522, 0.1957, 0.4542, 0.195, 0.471, 0.1511, 0.4606, 0.3913, 0.3419, 0.409, 0.3103, 0.4441, 0.3258, 0.4244, 0.3633, 0.4627, 0.2446, 0.4614, 0.2029, 0.4925, 0.197, 0.5005, 0.2445, 0.2408, 0.4728, 0.2859, 0.4654, 0.2928, 0.4995, 0.2404, 0.4999, 0.4569, 0.2859, 0.4627, 0.2446, 0.5005, 0.2445, 0.4987, 0.2937, 0.195, 0.471, 0.2408, 0.4728, 0.2404, 0.4999, 0.191, 0.4887, 0.4441, 0.3258, 0.4569, 0.2859, 0.4987, 0.2937, 0.4866, 0.3425, 0.1511, 0.4606, 0.195, 0.471, 0.191, 0.4887, 0.1476, 0.4687, 0.4244, 0.3633, 0.4441, 0.3258, 0.4866, 0.3425, 0.4643, 0.3884, 0.4167, 0.08722, 0.3911, 0.05402, 0.423, 0.08196, 0.1104, 0.4439, 0.1511, 0.4606, 0.1476, 0.4687, 0.3982, 0.3971, 0.4244, 0.3633, 0.4643, 0.3884, 0.4323, 0.4293, 0.4378, 0.1231, 0.4167, 0.08722, 0.423, 0.08196, 0.4519, 0.1146, 0.3659, 0.4263, 0.3982, 0.3971, 0.4323, 0.4293, 0.3918, 0.4628, 0.453, 0.162, 0.4378, 0.1231, 0.4519, 0.1146, 0.4758, 0.1531, 0.3282, 0.4495, 0.3659, 0.4263, 0.3918, 0.4628, 0.3445, 0.4868, 0.4614, 0.2029, 0.453, 0.162, 0.4758, 0.1531, 0.4925, 0.197, 0.2859, 0.4654, 0.3282, 0.4495, 0.3445, 0.4868, 0.2928, 0.4995, 0.4853, 0.8445, 0.4627, 0.8903, 0.4231, 0.8648, 0.443, 0.8276, 0.189, 0.9884, 0.146, 0.9681, 0.1495, 0.96, 0.1932, 0.9707, 0.4977, 0.7958, 0.4853, 0.8445, 0.443, 0.8276, 0.4561, 0.7878, 0.2382, 0.9999, 0.189, 0.9884, 0.1932, 0.9707, 0.2389, 0.9728, 0.4999, 0.7466, 0.4977, 0.7958, 0.4561, 0.7878, 0.4622, 0.7465, 0.2906, 0.9999, 0.2382, 0.9999, 0.2389, 0.9728, 0.284, 0.9658, 0.4923, 0.6991, 0.4999, 0.7466, 0.4622, 0.7465, 0.4611, 0.7048, 0.3422, 0.9877, 0.2906, 0.9999, 0.284, 0.9658, 0.3263, 0.9502, 0.4758, 0.6552, 0.4923, 0.6991, 0.4611, 0.7048, 0.4529, 0.6639, 0.3897, 0.9641, 0.3422, 0.9877, 0.3263, 0.9502, 0.3642, 0.9273, 0.4522, 0.6165, 0.4758, 0.6552, 0.4529, 0.6639, 0.438, 0.625, 0.4305, 0.9309, 0.3897, 0.9641, 0.3642, 0.9273, 0.3966, 0.8985, 0.4237, 0.5837, 0.4522, 0.6165, 0.438, 0.625, 0.4172, 0.5889, 0.4627, 0.8903, 0.4305, 0.9309, 0.3966, 0.8985, 0.4231, 0.8648, 0.146, 0.9681, 0.1091, 0.9432, 0.1495, 0.96, 0.392, 0.5555, 0.4237, 0.5837, 0.4172, 0.5889, 0.4529, 0.6639, 0.4611, 0.7048, 0.4331, 0.706, 0.4311, 0.6683, 0.3642, 0.9273, 0.3263, 0.9502, 0.3097, 0.9198, 0.3409, 0.8978, 0.438, 0.625, 0.4529, 0.6639, 0.4311, 0.6683, 0.4235, 0.6303, 0.3966, 0.8985, 0.3642, 0.9273, 0.3409, 0.8978, 0.3677, 0.872, 0.4172, 0.5889, 0.438, 0.625, 0.4235, 0.6303, 0.4102, 0.5927, 0.4231, 0.8648, 0.3966, 0.8985, 0.3677, 0.872, 0.3901, 0.8432, 0.1495, 0.96, 0.1091, 0.9432, 0.1513, 0.9517, 0.392, 0.5555, 0.4172, 0.5889, 0.4102, 0.5927, 0.443, 0.8276, 0.4231, 0.8648, 0.3901, 0.8432, 0.408, 0.8118, 0.1932, 0.9707, 0.1495, 0.96, 0.1513, 0.9517, 0.194, 0.954, 0.4561, 0.7878, 0.443, 0.8276, 0.408, 0.8118, 0.4213, 0.7782, 0.2389, 0.9728, 0.1932, 0.9707, 0.194, 0.954, 0.2355, 0.9489, 0.4622, 0.7465, 0.4561, 0.7878, 0.4213, 0.7782, 0.4297, 0.7428, 0.284, 0.9658, 0.2389, 0.9728, 0.2355, 0.9489, 0.2744, 0.9371, 0.4611, 0.7048, 0.4622, 0.7465, 0.4297, 0.7428, 0.4331, 0.706, 0.3263, 0.9502, 0.284, 0.9658, 0.2744, 0.9371, 0.3097, 0.9198, 0.194, 0.954, 0.1513, 0.9517, 0.1516, 0.9435, 0.1921, 0.9384, 0.4213, 0.7782, 0.408, 0.8118, 0.3781, 0.7968, 0.3914, 0.7677, 0.2355, 0.9489, 0.194, 0.954, 0.1921, 0.9384, 0.2294, 0.9278, 0.4297, 0.7428, 0.4213, 0.7782, 0.3914, 0.7677, 0.4014, 0.7368, 0.2744, 0.9371, 0.2355, 0.9489, 0.2294, 0.9278, 0.2631, 0.9128, 0.4331, 0.706, 0.4297, 0.7428, 0.4014, 0.7368, 0.4079, 0.704, 0.3097, 0.9198, 0.2744, 0.9371, 0.2631, 0.9128, 0.293, 0.8944, 0.4311, 0.6683, 0.4331, 0.706, 0.4079, 0.704, 0.4106, 0.6694, 0.3409, 0.8978, 0.3097, 0.9198, 0.293, 0.8944, 0.3193, 0.8732, 0.4235, 0.6303, 0.4311, 0.6683, 0.4106, 0.6694, 0.409, 0.633, 0.3677, 0.872, 0.3409, 0.8978, 0.3193, 0.8732, 0.3421, 0.8497, 0.4102, 0.5927, 0.4235, 0.6303, 0.409, 0.633, 0.4027, 0.595, 0.3901, 0.8432, 0.3677, 0.872, 0.3421, 0.8497, 0.3617, 0.8242, 0.1513, 0.9517, 0.1091, 0.9432, 0.1516, 0.9435, 0.392, 0.5555, 0.4102, 0.5927, 0.4027, 0.595, 0.408, 0.8118, 0.3901, 0.8432, 0.3617, 0.8242, 0.3781, 0.7968, 0.3193, 0.8732, 0.293, 0.8944, 0.2764, 0.8728, 0.299, 0.8521, 0.409, 0.633, 0.4106, 0.6694, 0.3915, 0.6677, 0.395, 0.6333, 0.3421, 0.8497, 0.3193, 0.8732, 0.299, 0.8521, 0.319, 0.8302, 0.4027, 0.595, 0.409, 0.633, 0.395, 0.6333, 0.3952, 0.5959, 0.3617, 0.8242, 0.3421, 0.8497, 0.319, 0.8302, 0.3365, 0.8071, 0.1516, 0.9435, 0.1091, 0.9432, 0.1503, 0.9356, 0.392, 0.5555, 0.4027, 0.595, 0.3952, 0.5959, 0.3781, 0.7968, 0.3617, 0.8242, 0.3365, 0.8071, 0.3519, 0.7826, 0.1921, 0.9384, 0.1516, 0.9435, 0.1503, 0.9356, 0.1879, 0.9242, 0.3914, 0.7677, 0.3781, 0.7968, 0.3519, 0.7826, 0.3651, 0.7567, 0.2294, 0.9278, 0.1921, 0.9384, 0.1879, 0.9242, 0.2213, 0.9093, 0.4014, 0.7368, 0.3914, 0.7677, 0.3651, 0.7567, 0.3763, 0.7291, 0.2631, 0.9128, 0.2294, 0.9278, 0.2213, 0.9093, 0.2506, 0.8919, 0.4079, 0.704, 0.4014, 0.7368, 0.3763, 0.7291, 0.3851, 0.6995, 0.293, 0.8944, 0.2631, 0.9128, 0.2506, 0.8919, 0.2764, 0.8728, 0.4106, 0.6694, 0.4079, 0.704, 0.3851, 0.6995, 0.3915, 0.6677, 0.3651, 0.7567, 0.3519, 0.7826, 0.3282, 0.7688, 0.3415, 0.7453, 0.2213, 0.9093, 0.1879, 0.9242, 0.182, 0.9114, 0.2115, 0.893, 0.3763, 0.7291, 0.3651, 0.7567, 0.3415, 0.7453, 0.3536, 0.7201, 0.2506, 0.8919, 0.2213, 0.9093, 0.2115, 0.893, 0.2372, 0.8738, 0.3851, 0.6995, 0.3763, 0.7291, 0.3536, 0.7201, 0.3644, 0.6932, 0.2764, 0.8728, 0.2506, 0.8919, 0.2372, 0.8738, 0.2597, 0.854, 0.3915, 0.6677, 0.3851, 0.6995, 0.3644, 0.6932, 0.3738, 0.6638, 0.299, 0.8521, 0.2764, 0.8728, 0.2597, 0.854, 0.2797, 0.8337, 0.395, 0.6333, 0.3915, 0.6677, 0.3738, 0.6638, 0.3817, 0.6315, 0.319, 0.8302, 0.299, 0.8521, 0.2797, 0.8337, 0.2975, 0.8128, 0.3952, 0.5959, 0.395, 0.6333, 0.3817, 0.6315, 0.3877, 0.5955, 0.3365, 0.8071, 0.319, 0.8302, 0.2975, 0.8128, 0.3136, 0.7913, 0.1503, 0.9356, 0.1091, 0.9432, 0.1478, 0.9283, 0.392, 0.5555, 0.3952, 0.5959, 0.3877, 0.5955, 0.3519, 0.7826, 0.3365, 0.8071, 0.3136, 0.7913, 0.3282, 0.7688, 0.1879, 0.9242, 0.1503, 0.9356, 0.1478, 0.9283, 0.182, 0.9114, 0.3817, 0.6315, 0.3738, 0.6638, 0.3573, 0.658, 0.3691, 0.6278, 0.2975, 0.8128, 0.2797, 0.8337, 0.2608, 0.8172, 0.2771, 0.7969, 0.3877, 0.5955, 0.3817, 0.6315, 0.3691, 0.6278, 0.3806, 0.5938, 0.3136, 0.7913, 0.2975, 0.8128, 0.2771, 0.7969, 0.2923, 0.7764, 0.1478, 0.9283, 0.1091, 0.9432, 0.1442, 0.9216, 0.392, 0.5555, 0.3877, 0.5955, 0.3806, 0.5938, 0.3282, 0.7688, 0.3136, 0.7913, 0.2923, 0.7764, 0.3065, 0.7553, 0.182, 0.9114, 0.1478, 0.9283, 0.1442, 0.9216, 0.1745, 0.9, 0.3415, 0.7453, 0.3282, 0.7688, 0.3065, 0.7553, 0.32, 0.7334, 0.2115, 0.893, 0.182, 0.9114, 0.1745, 0.9, 0.2005, 0.8787, 0.3536, 0.7201, 0.3415, 0.7453, 0.32, 0.7334, 0.3328, 0.7101, 0.2372, 0.8738, 0.2115, 0.893, 0.2005, 0.8787, 0.223, 0.8579, 0.3644, 0.6932, 0.3536, 0.7201, 0.3328, 0.7101, 0.3452, 0.6852, 0.2597, 0.854, 0.2372, 0.8738, 0.223, 0.8579, 0.2429, 0.8374, 0.3738, 0.6638, 0.3644, 0.6932, 0.3452, 0.6852, 0.3573, 0.658, 0.2797, 0.8337, 0.2597, 0.854, 0.2429, 0.8374, 0.2608, 0.8172, 0.3328, 0.7101, 0.32, 0.7334, 0.2997, 0.7209, 0.3134, 0.6991, 0.223, 0.8579, 0.2005, 0.8787, 0.1883, 0.8662, 0.208, 0.8439, 0.3452, 0.6852, 0.3328, 0.7101, 0.3134, 0.6991, 0.3275, 0.6758, 0.2429, 0.8374, 0.223, 0.8579, 0.208, 0.8439, 0.2258, 0.8226, 0.3573, 0.658, 0.3452, 0.6852, 0.3275, 0.6758, 0.342, 0.6505, 0.2608, 0.8172, 0.2429, 0.8374, 0.2258, 0.8226, 0.2421, 0.8021, 0.3691, 0.6278, 0.3573, 0.658, 0.342, 0.6505, 0.3574, 0.6225, 0.2771, 0.7969, 0.2608, 0.8172, 0.2421, 0.8021, 0.2573, 0.782, 0.3806, 0.5938, 0.3691, 0.6278, 0.3574, 0.6225, 0.3739, 0.591, 0.2923, 0.7764, 0.2771, 0.7969, 0.2573, 0.782, 0.2718, 0.762, 0.1442, 0.9216, 0.1091, 0.9432, 0.1396, 0.9158, 0.392, 0.5555, 0.3806, 0.5938, 0.3739, 0.591, 0.3065, 0.7553, 0.2923, 0.7764, 0.2718, 0.762, 0.2859, 0.7418, 0.1745, 0.9, 0.1442, 0.9216, 0.1396, 0.9158, 0.1658, 0.8901, 0.32, 0.7334, 0.3065, 0.7553, 0.2859, 0.7418, 0.2997, 0.7209, 0.2005, 0.8787, 0.1745, 0.9, 0.1658, 0.8901, 0.1883, 0.8662, 0.3739, 0.591, 0.3574, 0.6225, 0.3466, 0.6157, 0.3678, 0.5871, 0.2718, 0.762, 0.2573, 0.782, 0.2377, 0.7678, 0.2518, 0.748, 0.1396, 0.9158, 0.1091, 0.9432, 0.1341, 0.9108, 0.392, 0.5555, 0.3739, 0.591, 0.3678, 0.5871, 0.2859, 0.7418, 0.2718, 0.762, 0.2518, 0.748, 0.266, 0.7281, 0.1658, 0.8901, 0.1396, 0.9158, 0.1341, 0.9108, 0.1558, 0.8816, 0.2997, 0.7209, 0.2859, 0.7418, 0.266, 0.7281, 0.2804, 0.7079, 0.1883, 0.8662, 0.1658, 0.8901, 0.1558, 0.8816, 0.175, 0.8554, 0.3134, 0.6991, 0.2997, 0.7209, 0.2804, 0.7079, 0.2952, 0.687, 0.208, 0.8439, 0.1883, 0.8662, 0.175, 0.8554, 0.1922, 0.8314, 0.3275, 0.6758, 0.3134, 0.6991, 0.2952, 0.687, 0.3109, 0.665, 0.2258, 0.8226, 0.208, 0.8439, 0.1922, 0.8314, 0.2081, 0.8092, 0.342, 0.6505, 0.3275, 0.6758, 0.3109, 0.665, 0.3279, 0.6415, 0.2421, 0.8021, 0.2258, 0.8226, 0.2081, 0.8092, 0.2232, 0.7881, 0.3574, 0.6225, 0.342, 0.6505, 0.3279, 0.6415, 0.3466, 0.6157, 0.2573, 0.782, 0.2421, 0.8021, 0.2232, 0.7881, 0.2377, 0.7678, 0.1922, 0.8314, 0.175, 0.8554, 0.1606, 0.8461, 0.1754, 0.8204, 0.3109, 0.665, 0.2952, 0.687, 0.2778, 0.6737, 0.2954, 0.6528, 0.2081, 0.8092, 0.1922, 0.8314, 0.1754, 0.8204, 0.1897, 0.7969, 0.3279, 0.6415, 0.3109, 0.665, 0.2954, 0.6528, 0.3148, 0.6308, 0.2232, 0.7881, 0.2081, 0.8092, 0.1897, 0.7969, 0.2038, 0.7749, 0.3466, 0.6157, 0.3279, 0.6415, 0.3148, 0.6308, 0.3369, 0.6074, 0.2377, 0.7678, 0.2232, 0.7881, 0.2038, 0.7749, 0.2177, 0.754, 0.3678, 0.5871, 0.3466, 0.6157, 0.3369, 0.6074, 0.3624, 0.5823, 0.2518, 0.748, 0.2377, 0.7678, 0.2177, 0.754, 0.2319, 0.7338, 0.1341, 0.9108, 0.1091, 0.9432, 0.1278, 0.9068, 0.392, 0.5555, 0.3678, 0.5871, 0.3624, 0.5823, 0.266, 0.7281, 0.2518, 0.748, 0.2319, 0.7338, 0.2464, 0.7139, 0.1558, 0.8816, 0.1341, 0.9108, 0.1278, 0.9068, 0.1449, 0.8746, 0.2804, 0.7079, 0.266, 0.7281, 0.2464, 0.7139, 0.2616, 0.6941, 0.175, 0.8554, 0.1558, 0.8816, 0.1449, 0.8746, 0.1606, 0.8461, 0.2952, 0.687, 0.2804, 0.7079, 0.2616, 0.6941, 0.2778, 0.6737, 0.2319, 0.7338, 0.2177, 0.754, 0.1971, 0.7404, 0.2115, 0.7194, 0.1278, 0.9068, 0.1091, 0.9432, 0.121, 0.9039, 0.392, 0.5555, 0.3624, 0.5823, 0.3579, 0.5766, 0.2464, 0.7139, 0.2319, 0.7338, 0.2115, 0.7194, 0.2268, 0.699, 0.1449, 0.8746, 0.1278, 0.9068, 0.121, 0.9039, 0.1329, 0.8692, 0.2616, 0.6941, 0.2464, 0.7139, 0.2268, 0.699, 0.2432, 0.679, 0.1606, 0.8461, 0.1449, 0.8746, 0.1329, 0.8692, 0.1451, 0.8384, 0.2778, 0.6737, 0.2616, 0.6941, 0.2432, 0.679, 0.2609, 0.659, 0.1754, 0.8204, 0.1606, 0.8461, 0.1451, 0.8384, 0.1575, 0.8108, 0.2954, 0.6528, 0.2778, 0.6737, 0.2609, 0.659, 0.2807, 0.6389, 0.1897, 0.7969, 0.1754, 0.8204, 0.1575, 0.8108, 0.1703, 0.7857, 0.3148, 0.6308, 0.2954, 0.6528, 0.2807, 0.6389, 0.3029, 0.6185, 0.2038, 0.7749, 0.1897, 0.7969, 0.1703, 0.7857, 0.1835, 0.7623, 0.3369, 0.6074, 0.3148, 0.6308, 0.3029, 0.6185, 0.3283, 0.5977, 0.2177, 0.754, 0.2038, 0.7749, 0.1835, 0.7623, 0.1971, 0.7404, 0.3624, 0.5823, 0.3369, 0.6074, 0.3283, 0.5977, 0.3579, 0.5766, 0.2807, 0.6389, 0.2609, 0.659, 0.2444, 0.6425, 0.2668, 0.6232, 0.1703, 0.7857, 0.1575, 0.8108, 0.1382, 0.8026, 0.1494, 0.7754, 0.3029, 0.6185, 0.2807, 0.6389, 0.2668, 0.6232, 0.2921, 0.6045, 0.1835, 0.7623, 0.1703, 0.7857, 0.1494, 0.7754, 0.1618, 0.7502, 0.3283, 0.5977, 0.3029, 0.6185, 0.2921, 0.6045, 0.321, 0.5866, 0.1971, 0.7404, 0.1835, 0.7623, 0.1618, 0.7502, 0.1753, 0.7266, 0.3579, 0.5766, 0.3283, 0.5977, 0.321, 0.5866, 0.3543, 0.5701, 0.2115, 0.7194, 0.1971, 0.7404, 0.1753, 0.7266, 0.1902, 0.7042, 0.121, 0.9039, 0.1091, 0.9432, 0.1137, 0.9022, 0.392, 0.5555, 0.3579, 0.5766, 0.3543, 0.5701, 0.2268, 0.699, 0.2115, 0.7194, 0.1902, 0.7042, 0.2066, 0.6829, 0.1329, 0.8692, 0.121, 0.9039, 0.1137, 0.9022, 0.1201, 0.8654, 0.2432, 0.679, 0.2268, 0.699, 0.2066, 0.6829, 0.2246, 0.6624, 0.1451, 0.8384, 0.1329, 0.8692, 0.1201, 0.8654, 0.1283, 0.8324, 0.2609, 0.659, 0.2432, 0.679, 0.2246, 0.6624, 0.2444, 0.6425, 0.1575, 0.8108, 0.1451, 0.8384, 0.1283, 0.8324, 0.1382, 0.8026, 0.1137, 0.9022, 0.1091, 0.9432, 0.1061, 0.9017, 0.392, 0.5555, 0.3543, 0.5701, 0.3519, 0.563, 0.2066, 0.6829, 0.1902, 0.7042, 0.1675, 0.6881, 0.1854, 0.6653, 0.1201, 0.8654, 0.1137, 0.9022, 0.1061, 0.9017, 0.1065, 0.8635, 0.2246, 0.6624, 0.2066, 0.6829, 0.1854, 0.6653, 0.2056, 0.6438, 0.1283, 0.8324, 0.1201, 0.8654, 0.1065, 0.8635, 0.1103, 0.8283, 0.2444, 0.6425, 0.2246, 0.6624, 0.2056, 0.6438, 0.2282, 0.6239, 0.1382, 0.8026, 0.1283, 0.8324, 0.1103, 0.8283, 0.1171, 0.796, 0.2668, 0.6232, 0.2444, 0.6425, 0.2282, 0.6239, 0.2538, 0.6053, 0.1494, 0.7754, 0.1382, 0.8026, 0.1171, 0.796, 0.1265, 0.7661, 0.2921, 0.6045, 0.2668, 0.6232, 0.2538, 0.6053, 0.2826, 0.5885, 0.1618, 0.7502, 0.1494, 0.7754, 0.1265, 0.7661, 0.1382, 0.7384, 0.321, 0.5866, 0.2921, 0.6045, 0.2826, 0.5885, 0.3152, 0.5741, 0.1753, 0.7266, 0.1618, 0.7502, 0.1382, 0.7384, 0.1516, 0.7123, 0.3543, 0.5701, 0.321, 0.5866, 0.3152, 0.5741, 0.3519, 0.563, 0.1902, 0.7042, 0.1753, 0.7266, 0.1516, 0.7123, 0.1675, 0.6881, 0.1265, 0.7661, 0.1171, 0.796, 0.09396, 0.7912, 0.1011, 0.7579, 0.2826, 0.5885, 0.2538, 0.6053, 0.2417, 0.5846, 0.2748, 0.5704, 0.1382, 0.7384, 0.1265, 0.7661, 0.1011, 0.7579, 0.1119, 0.7268, 0.3152, 0.5741, 0.2826, 0.5885, 0.2748, 0.5704, 0.3112, 0.5602, 0.1516, 0.7123, 0.1382, 0.7384, 0.1119, 0.7268, 0.1256, 0.6975, 0.3519, 0.563, 0.3152, 0.5741, 0.3112, 0.5602, 0.3507, 0.5553, 0.1675, 0.6881, 0.1516, 0.7123, 0.1256, 0.6975, 0.1427, 0.6705, 0.1061, 0.9017, 0.1091, 0.9432, 0.09836, 0.9026, 0.392, 0.5555, 0.3519, 0.563, 0.3507, 0.5553, 0.1854, 0.6653, 0.1675, 0.6881, 0.1427, 0.6705, 0.1629, 0.6456, 0.1065, 0.8635, 0.1061, 0.9017, 0.09836, 0.9026, 0.09214, 0.8637, 0.2056, 0.6438, 0.1854, 0.6653, 0.1629, 0.6456, 0.186, 0.6229, 0.1103, 0.8283, 0.1065, 0.8635, 0.09214, 0.8637, 0.09081, 0.8264, 0.2282, 0.6239, 0.2056, 0.6438, 0.186, 0.6229, 0.2121, 0.6021, 0.1171, 0.796, 0.1103, 0.8283, 0.09081, 0.8264, 0.09396, 0.7912, 0.2538, 0.6053, 0.2282, 0.6239, 0.2121, 0.6021, 0.2417, 0.5846, 0.1629, 0.6456, 0.1427, 0.6705, 0.1149, 0.6508, 0.138, 0.6227, 0.09214, 0.8637, 0.09836, 0.9026, 0.09072, 0.9049, 0.07733, 0.8663, 0.186, 0.6229, 0.1629, 0.6456, 0.138, 0.6227, 0.1653, 0.598, 0.09081, 0.8264, 0.09214, 0.8637, 0.07733, 0.8663, 0.06983, 0.8273, 0.2121, 0.6021, 0.186, 0.6229, 0.1653, 0.598, 0.1963, 0.577, 0.09396, 0.7912, 0.09081, 0.8264, 0.06983, 0.8273, 0.06825, 0.7887, 0.2417, 0.5846, 0.2121, 0.6021, 0.1963, 0.577, 0.2311, 0.5608, 0.1011, 0.7579, 0.09396, 0.7912, 0.06825, 0.7887, 0.07236, 0.7512, 0.2748, 0.5704, 0.2417, 0.5846, 0.2311, 0.5608, 0.269, 0.5498, 0.1119, 0.7268, 0.1011, 0.7579, 0.07236, 0.7512, 0.08185, 0.7155, 0.3112, 0.5602, 0.2748, 0.5704, 0.269, 0.5498, 0.3094, 0.5451, 0.1256, 0.6975, 0.1119, 0.7268, 0.08185, 0.7155, 0.09597, 0.6818, 0.3507, 0.5553, 0.3112, 0.5602, 0.3094, 0.5451, 0.3509, 0.5473, 0.1427, 0.6705, 0.1256, 0.6975, 0.09597, 0.6818, 0.1149, 0.6508, 0.09836, 0.9026, 0.1091, 0.9432, 0.09072, 0.9049, 0.392, 0.5555, 0.3507, 0.5553, 0.3509, 0.5473, 0.269, 0.5498, 0.2311, 0.5608, 0.2223, 0.5329, 0.266, 0.5266, 0.08185, 0.7155, 0.07236, 0.7512, 0.03917, 0.7467, 0.04664, 0.7046, 0.3094, 0.5451, 0.269, 0.5498, 0.266, 0.5266, 0.3102, 0.5288, 0.09597, 0.6818, 0.08185, 0.7155, 0.04664, 0.7046, 0.06136, 0.6647, 0.3509, 0.5473, 0.3094, 0.5451, 0.3102, 0.5288, 0.3527, 0.5392, 0.1149, 0.6508, 0.09597, 0.6818, 0.06136, 0.6647, 0.08263, 0.6282, 0.09072, 0.9049, 0.1091, 0.9432, 0.08344, 0.9088, 0.392, 0.5555, 0.3509, 0.5473, 0.3527, 0.5392, 0.138, 0.6227, 0.1149, 0.6508, 0.08263, 0.6282, 0.11, 0.5955, 0.07733, 0.8663, 0.09072, 0.9049, 0.08344, 0.9088, 0.06235, 0.8717, 0.1653, 0.598, 0.138, 0.6227, 0.11, 0.5955, 0.1432, 0.568, 0.06983, 0.8273, 0.07733, 0.8663, 0.06235, 0.8717, 0.04741, 0.8316, 0.1963, 0.577, 0.1653, 0.598, 0.1432, 0.568, 0.181, 0.5469, 0.06825, 0.7887, 0.06983, 0.8273, 0.04741, 0.8316, 0.03951, 0.7896, 0.2311, 0.5608, 0.1963, 0.577, 0.181, 0.5469, 0.2223, 0.5329, 0.07236, 0.7512, 0.06825, 0.7887, 0.03951, 0.7896, 0.03917, 0.7467, 0.1432, 0.568, 0.11, 0.5955, 0.0773, 0.5621, 0.1192, 0.53, 0.04741, 0.8316, 0.06235, 0.8717, 0.04773, 0.8802, 0.02383, 0.8404, 0.181, 0.5469, 0.1432, 0.568, 0.1192, 0.53, 0.1673, 0.5105, 0.03951, 0.7896, 0.04741, 0.8316, 0.02383, 0.8404, 0.007343, 0.795, 0.2223, 0.5329, 0.181, 0.5469, 0.1673, 0.5105, 0.2166, 0.5001, 0.03917, 0.7467, 0.03951, 0.7896, 0.007343, 0.795, 9.999e-05, 0.7457, 0.266, 0.5266, 0.2223, 0.5329, 0.2166, 0.5001, 0.2668, 0.5005, 0.04664, 0.7046, 0.03917, 0.7467, 9.999e-05, 0.7457, 0.003549, 0.6944, 0.3102, 0.5288, 0.266, 0.5266, 0.2668, 0.5005, 0.3143, 0.5117, 0.06136, 0.6647, 0.04664, 0.7046, 0.003549, 0.6944, 0.02025, 0.646, 0.3527, 0.5392, 0.3102, 0.5288, 0.3143, 0.5117, 0.3561, 0.5313, 0.08263, 0.6282, 0.06136, 0.6647, 0.02025, 0.646, 0.04415, 0.6016, 0.08344, 0.9088, 0.1091, 0.9432, 0.07683, 0.914, 0.392, 0.5555, 0.3527, 0.5392, 0.3561, 0.5313, 0.11, 0.5955, 0.08263, 0.6282, 0.04415, 0.6016, 0.0773, 0.5621, 0.06235, 0.8717, 0.08344, 0.9088, 0.07683, 0.914, 0.04773, 0.8802, 0.04835, 0.3811, 0.02404, 0.341, 0.04779, 0.3321, 0.06302, 0.3724, 0.07757, 0.06192, 0.12, 0.03264, 0.143, 0.06873, 0.1103, 0.09601, 0.07783, 0.4149, 0.04835, 0.3811, 0.06302, 0.3724, 0.08444, 0.4096, 0.04394, 0.1019, 0.07757, 0.06192, 0.1103, 0.09601, 0.08286, 0.1286, 0.355, 0.0302, 0.3911, 0.05402, 0.3516, 0.03811, 0.1104, 0.4439, 0.07783, 0.4149, 0.08444, 0.4096, 0.02016, 0.147, 0.04394, 0.1019, 0.08286, 0.1286, 0.06184, 0.1652, 0.313, 0.01095, 0.355, 0.0302, 0.3516, 0.03811, 0.3091, 0.02808, 0.006214, 0.1949, 0.02016, 0.147, 0.06184, 0.1652, 0.04732, 0.2048, 0.2654, 9.999e-05, 0.313, 0.01095, 0.3091, 0.02808, 0.2649, 0.02621, 9.999e-05, 0.2451, 0.006214, 0.1949, 0.04732, 0.2048, 0.0397, 0.2468, 0.2151, 0.0001002, 0.2654, 9.999e-05, 0.2649, 0.02621, 0.2213, 0.03292, 0.007256, 0.2952, 9.999e-05, 0.2451, 0.0397, 0.2468, 0.0398, 0.2898, 0.1656, 0.01136, 0.2151, 0.0001002, 0.2213, 0.03292, 0.1802, 0.04748, 0.02404, 0.341, 0.007256, 0.2952, 0.0398, 0.2898, 0.04779, 0.3321, 0.12, 0.03264, 0.1656, 0.01136, 0.1802, 0.04748, 0.143, 0.06873, 0.2649, 0.02621, 0.3091, 0.02808, 0.3084, 0.04436, 0.2681, 0.0494, 0.0397, 0.2468, 0.04732, 0.2048, 0.08218, 0.2155, 0.0729, 0.2514, 0.2213, 0.03292, 0.2649, 0.02621, 0.2681, 0.0494, 0.2303, 0.06069, 0.0398, 0.2898, 0.0397, 0.2468, 0.0729, 0.2514, 0.06871, 0.289, 0.1802, 0.04748, 0.2213, 0.03292, 0.2303, 0.06069, 0.1958, 0.07724, 0.04779, 0.3321, 0.0398, 0.2898, 0.06871, 0.289, 0.07036, 0.3277, 0.143, 0.06873, 0.1802, 0.04748, 0.1958, 0.07724, 0.1649, 0.09817, 0.06302, 0.3724, 0.04779, 0.3321, 0.07036, 0.3277, 0.07806, 0.3669, 0.1103, 0.09601, 0.143, 0.06873, 0.1649, 0.09817, 0.1382, 0.1231, 0.08444, 0.4096, 0.06302, 0.3724, 0.07806, 0.3669, 0.09173, 0.4057, 0.08286, 0.1286, 0.1103, 0.09601, 0.1382, 0.1231, 0.1152, 0.1511, 0.3516, 0.03811, 0.3911, 0.05402, 0.3499, 0.04622, 0.1104, 0.4439, 0.08444, 0.4096, 0.09173, 0.4057, 0.06184, 0.1652, 0.08286, 0.1286, 0.1152, 0.1511, 0.09645, 0.1821, 0.3091, 0.02808, 0.3516, 0.03811, 0.3499, 0.04622, 0.3084, 0.04436, 0.04732, 0.2048, 0.06184, 0.1652, 0.09645, 0.1821, 0.08218, 0.2155, 0.1382, 0.1231, 0.1649, 0.09817, 0.1857, 0.1227, 0.163, 0.1458, 0.09173, 0.4057, 0.07806, 0.3669, 0.09293, 0.3642, 0.09939, 0.4033, 0.1152, 0.1511, 0.1382, 0.1231, 0.163, 0.1458, 0.143, 0.1707, 0.3499, 0.04622, 0.3911, 0.05402, 0.3498, 0.05421, 0.1104, 0.4439, 0.09173, 0.4057, 0.09939, 0.4033, 0.09645, 0.1821, 0.1152, 0.1511, 0.143, 0.1707, 0.1261, 0.1977, 0.3084, 0.04436, 0.3499, 0.04622, 0.3498, 0.05421, 0.3104, 0.05948, 0.08218, 0.2155, 0.09645, 0.1821, 0.1261, 0.1977, 0.1121, 0.2268, 0.2681, 0.0494, 0.3084, 0.04436, 0.3104, 0.05948, 0.274, 0.06987, 0.0729, 0.2514, 0.08218, 0.2155, 0.1121, 0.2268, 0.1016, 0.2581, 0.2303, 0.06069, 0.2681, 0.0494, 0.274, 0.06987, 0.2411, 0.08441, 0.06871, 0.289, 0.0729, 0.2514, 0.1016, 0.2581, 0.09451, 0.2914, 0.1958, 0.07724, 0.2303, 0.06069, 0.2411, 0.08441, 0.2118, 0.1022, 0.07036, 0.3277, 0.06871, 0.289, 0.09451, 0.2914, 0.09144, 0.3268, 0.1649, 0.09817, 0.1958, 0.07724, 0.2118, 0.1022, 0.1857, 0.1227, 0.07806, 0.3669, 0.07036, 0.3277, 0.09144, 0.3268, 0.09293, 0.3642, 0.1016, 0.2581, 0.1121, 0.2268, 0.1385, 0.2383, 0.1271, 0.2662, 0.2411, 0.08441, 0.274, 0.06987, 0.282, 0.08792, 0.2533, 0.1049, 0.09451, 0.2914, 0.1016, 0.2581, 0.1271, 0.2662, 0.1177, 0.2962, 0.2118, 0.1022, 0.2411, 0.08441, 0.2533, 0.1049, 0.2279, 0.1236, 0.09144, 0.3268, 0.09451, 0.2914, 0.1177, 0.2962, 0.111, 0.3286, 0.1857, 0.1227, 0.2118, 0.1022, 0.2279, 0.1236, 0.2054, 0.1437, 0.09293, 0.3642, 0.09144, 0.3268, 0.111, 0.3286, 0.1073, 0.3639, 0.163, 0.1458, 0.1857, 0.1227, 0.2054, 0.1437, 0.1856, 0.1654, 0.09939, 0.4033, 0.09293, 0.3642, 0.1073, 0.3639, 0.1072, 0.4024, 0.143, 0.1707, 0.163, 0.1458, 0.1856, 0.1654, 0.1679, 0.1882, 0.3498, 0.05421, 0.3911, 0.05402, 0.351, 0.06186, 0.1104, 0.4439, 0.09939, 0.4033, 0.1072, 0.4024, 0.1261, 0.1977, 0.143, 0.1707, 0.1679, 0.1882, 0.1522, 0.2124, 0.3104, 0.05948, 0.3498, 0.05421, 0.351, 0.06186, 0.3145, 0.07329, 0.1121, 0.2268, 0.1261, 0.1977, 0.1522, 0.2124, 0.1385, 0.2383, 0.274, 0.06987, 0.3104, 0.05948, 0.3145, 0.07329, 0.282, 0.08792, 0.1072, 0.4024, 0.1073, 0.3639, 0.121, 0.3658, 0.1148, 0.4028, 0.1679, 0.1882, 0.1856, 0.1654, 0.2068, 0.1827, 0.1906, 0.2041, 0.351, 0.06186, 0.3911, 0.05402, 0.3535, 0.06899, 0.1104, 0.4439, 0.1072, 0.4024, 0.1148, 0.4028, 0.1522, 0.2124, 0.1679, 0.1882, 0.1906, 0.2041, 0.1757, 0.2265, 0.3145, 0.07329, 0.351, 0.06186, 0.3535, 0.06899, 0.3204, 0.08574, 0.1385, 0.2383, 0.1522, 0.2124, 0.1757, 0.2265, 0.1622, 0.2501, 0.282, 0.08792, 0.3145, 0.07329, 0.3204, 0.08574, 0.2916, 0.1038, 0.1271, 0.2662, 0.1385, 0.2383, 0.1622, 0.2501, 0.15, 0.2754, 0.2533, 0.1049, 0.282, 0.08792, 0.2916, 0.1038, 0.2665, 0.1227, 0.1177, 0.2962, 0.1271, 0.2662, 0.15, 0.2754, 0.1389, 0.3028, 0.2279, 0.1236, 0.2533, 0.1049, 0.2665, 0.1227, 0.2443, 0.1421, 0.111, 0.3286, 0.1177, 0.2962, 0.1389, 0.3028, 0.1291, 0.3327, 0.2054, 0.1437, 0.2279, 0.1236, 0.2443, 0.1421, 0.2245, 0.1621, 0.1073, 0.3639, 0.111, 0.3286, 0.1291, 0.3327, 0.121, 0.3658, 0.1856, 0.1654, 0.2054, 0.1437, 0.2245, 0.1621, 0.2068, 0.1827, 0.2665, 0.1227, 0.2916, 0.1038, 0.3025, 0.1178, 0.2804, 0.1383, 0.1389, 0.3028, 0.15, 0.2754, 0.171, 0.2857, 0.1583, 0.3109, 0.2443, 0.1421, 0.2665, 0.1227, 0.2804, 0.1383, 0.2609, 0.1585, 0.1291, 0.3327, 0.1389, 0.3028, 0.1583, 0.3109, 0.1459, 0.3386, 0.2245, 0.1621, 0.2443, 0.1421, 0.2609, 0.1585, 0.2432, 0.1785, 0.121, 0.3658, 0.1291, 0.3327, 0.1459, 0.3386, 0.1339, 0.3695, 0.2068, 0.1827, 0.2245, 0.1621, 0.2432, 0.1785, 0.227, 0.1986, 0.1148, 0.4028, 0.121, 0.3658, 0.1339, 0.3695, 0.1221, 0.4045, 0.1906, 0.2041, 0.2068, 0.1827, 0.227, 0.1986, 0.2118, 0.2191, 0.3535, 0.06899, 0.3911, 0.05402, 0.3572, 0.07545, 0.1104, 0.4439, 0.1148, 0.4028, 0.1221, 0.4045, 0.1757, 0.2265, 0.1906, 0.2041, 0.2118, 0.2191, 0.1976, 0.2402, 0.3204, 0.08574, 0.3535, 0.06899, 0.3572, 0.07545, 0.3277, 0.09679, 0.1622, 0.2501, 0.1757, 0.2265, 0.1976, 0.2402, 0.1839, 0.2622, 0.2916, 0.1038, 0.3204, 0.08574, 0.3277, 0.09679, 0.3025, 0.1178, 0.15, 0.2754, 0.1622, 0.2501, 0.1839, 0.2622, 0.171, 0.2857, 0.2118, 0.2191, 0.227, 0.1986, 0.2467, 0.2135, 0.2323, 0.2334, 0.3572, 0.07545, 0.3911, 0.05402, 0.3617, 0.08113, 0.1104, 0.4439, 0.1221, 0.4045, 0.129, 0.4073, 0.1976, 0.2402, 0.2118, 0.2191, 0.2323, 0.2334, 0.2182, 0.2537, 0.3277, 0.09679, 0.3572, 0.07545, 0.3617, 0.08113, 0.3364, 0.1064, 0.1839, 0.2622, 0.1976, 0.2402, 0.2182, 0.2537, 0.2043, 0.2747, 0.3025, 0.1178, 0.3277, 0.09679, 0.3364, 0.1064, 0.3145, 0.13, 0.171, 0.2857, 0.1839, 0.2622, 0.2043, 0.2747, 0.1905, 0.2968, 0.2804, 0.1383, 0.3025, 0.1178, 0.3145, 0.13, 0.2952, 0.1521, 0.1583, 0.3109, 0.171, 0.2857, 0.1905, 0.2968, 0.1763, 0.3205, 0.2609, 0.1585, 0.2804, 0.1383, 0.2952, 0.1521, 0.2778, 0.1731, 0.1459, 0.3386, 0.1583, 0.3109, 0.1763, 0.3205, 0.1615, 0.3462, 0.2432, 0.1785, 0.2609, 0.1585, 0.2778, 0.1731, 0.2618, 0.1934, 0.1339, 0.3695, 0.1459, 0.3386, 0.1615, 0.3462, 0.1459, 0.3749, 0.227, 0.1986, 0.2432, 0.1785, 0.2618, 0.1934, 0.2467, 0.2135, 0.1221, 0.4045, 0.1339, 0.3695, 0.1459, 0.3749, 0.129, 0.4073, 0.1763, 0.3205, 0.1905, 0.2968, 0.209, 0.309, 0.1931, 0.3314, 0.2778, 0.1731, 0.2952, 0.1521, 0.3109, 0.1642, 0.2953, 0.1862, 0.1615, 0.3462, 0.1763, 0.3205, 0.1931, 0.3314, 0.176, 0.3555, 0.2618, 0.1934, 0.2778, 0.1731, 0.2953, 0.1862, 0.2806, 0.2072, 0.1459, 0.3749, 0.1615, 0.3462, 0.176, 0.3555, 0.1569, 0.3819, 0.2467, 0.2135, 0.2618, 0.1934, 0.2806, 0.2072, 0.2664, 0.2275, 0.129, 0.4073, 0.1459, 0.3749, 0.1569, 0.3819, 0.1353, 0.4113, 0.2323, 0.2334, 0.2467, 0.2135, 0.2664, 0.2275, 0.2523, 0.2475, 0.3617, 0.08113, 0.3911, 0.05402, 0.3672, 0.08593, 0.1104, 0.4439, 0.129, 0.4073, 0.1353, 0.4113, 0.2182, 0.2537, 0.2323, 0.2334, 0.2523, 0.2475, 0.2382, 0.2675, 0.3364, 0.1064, 0.3617, 0.08113, 0.3672, 0.08593, 0.3462, 0.1147, 0.2043, 0.2747, 0.2182, 0.2537, 0.2382, 0.2675, 0.2238, 0.2879, 0.3145, 0.13, 0.3364, 0.1064, 0.3462, 0.1147, 0.3276, 0.1405, 0.1905, 0.2968, 0.2043, 0.2747, 0.2238, 0.2879, 0.209, 0.309, 0.2952, 0.1521, 0.3145, 0.13, 0.3276, 0.1405, 0.3109, 0.1642])
me_sphere.materials.append(mat_fabric_crushed_velvet_cv1)
me_sphere.use_remesh_preserve_volume = False
me_sphere.use_remesh_preserve_attributes = False
me_sphere.use_mirror_vertex_groups = False
me_sphere.update()

# ---- objects
ob_r_light = bpy.data.objects.new('R_Light', me_plane_005)
ob_r_light_001 = bpy.data.objects.new('R_Light.001', me_plane_004)
ob_t_light = bpy.data.objects.new('T_Light', me_plane_003)
ob_sun = bpy.data.objects.new('Sun', light_sun)
ob_floor = bpy.data.objects.new('_Floor', me_plane)
ob_camera = bpy.data.objects.new('Camera', cam_camera)
ob_sphere = bpy.data.objects.new('_Sphere', me_sphere)

# ---- transforms, parenting, visibility, modifiers, constraints
ob_r_light.location = (-12.93, 4.422, 2.658)
ob_r_light.rotation_euler = (-0.0, 1.571, 0.0)
ob_r_light.scale = (1.646, 1.646, 1.646)
ob_r_light.hide_select = True
ob_r_light.lineart.crease_threshold = 0.0
ob_r_light_001.location = (11.45, 4.629, 2.658)
ob_r_light_001.rotation_euler = (-0.0, 1.571, 0.0)
ob_r_light_001.scale = (1.646, 1.646, 1.646)
ob_r_light_001.hide_select = True
ob_r_light_001.lineart.crease_threshold = 0.0
ob_t_light.location = (0.0, 1.767, 8.804)
ob_t_light.scale = (1.847, 1.847, 1.847)
ob_t_light.hide_select = True
ob_t_light.lineart.crease_threshold = 0.0
ob_sun.location = (1.973, -3.329, 7.504)
ob_sun.rotation_euler = (0.9985, 0.08366, 0.6827)
ob_sun.hide_select = True
ob_sun.lineart.crease_threshold = 0.0
ob_floor.location = (0.0, 1.515, 0.0)
ob_floor.scale = (7.636, 7.636, 7.636)
ob_floor.lock_location = (True, True, True)
ob_floor.lock_rotation = (True, True, True)
ob_floor.lock_scale = (True, True, True)
ob_floor.lineart.crease_threshold = 0.0
_m = ob_floor.modifiers.new('Subsurf', 'SUBSURF')
_m.uv_smooth = 'PRESERVE_CORNERS'
_m.quality = 2
_m.levels = 2
ob_camera.location = (0.0, -2.526, 2.04)
ob_camera.rotation_euler = (1.183, -4.505e-08, -0.007)
ob_camera.lock_location = (True, True, True)
ob_camera.lock_rotation = (True, True, True)
ob_camera.lock_scale = (True, True, True)
ob_camera.hide_select = True
ob_camera.lineart.crease_threshold = 0.0
ob_sphere.location = (0.0, 0.0, 1.0)
ob_sphere.lock_location = (True, True, True)
ob_sphere.lock_rotation = (True, True, True)
ob_sphere.lock_scale = (True, True, True)
ob_sphere.lineart.crease_threshold = 0.0
_m = ob_sphere.modifiers.new('Subsurf', 'SUBSURF')
_m.uv_smooth = 'PRESERVE_CORNERS'
_m.quality = 2
_m.levels = 2

# ---- collection membership
col_collection_1.objects.link(ob_r_light)
col_collection_1.objects.link(ob_r_light_001)
col_collection_1.objects.link(ob_t_light)
col_collection_1.objects.link(ob_sun)
col_collection_1.objects.link(ob_floor)
col_collection_1.objects.link(ob_camera)
col_collection_1.objects.link(ob_sphere)

# ---- scene / render settings (as saved in the file)
scene.camera = ob_camera
scene.frame_start = 1; scene.frame_end = 250; scene.frame_set(1)
scene.render.engine = 'CYCLES'
scene.render.resolution_x = 500
scene.render.resolution_y = 500
scene.render.resolution_percentage = 50
scene.render.dither_intensity = 0.0
scene.render.use_border = True
scene.cycles.feature_set = 'EXPERIMENTAL'
scene.cycles.use_denoising = False
scene.cycles.samples = 128
scene.cycles.sampling_pattern = 'TABULATED_SOBOL'
scene.cycles.light_sampling_threshold = 0.0
scene.cycles.use_adaptive_sampling = False
scene.cycles.use_light_tree = False
scene.cycles.volume_bounces = 2
scene.cycles.seed = 33
scene.cycles.sample_clamp_direct = 8.0
scene.cycles.sample_clamp_indirect = 8.0
scene.view_settings.view_transform = 'Standard'
scene.unit_settings.scale_length = 0.01
bpy.context.view_layer.update()
